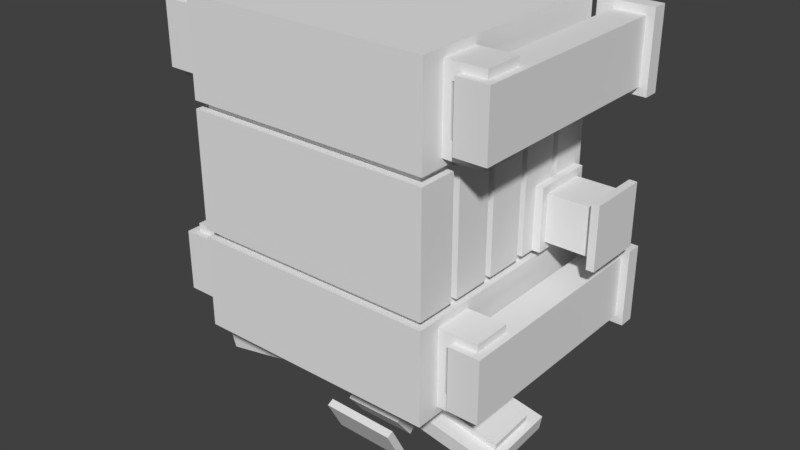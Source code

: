 # Source: Mekanism_Model_Import.blend  (saved by Blender 2.78.0; exported with 4.5.12 LTS)
import bpy
from mathutils import Matrix  # noqa: F401  (used for matrix-valued properties, if any)

bpy.ops.wm.read_factory_settings(use_empty=True)
scene = bpy.context.scene
scene.name = 'Scene'

# ---- collections
col_collection_1 = bpy.data.collections.new('Collection 1'); scene.collection.children.link(col_collection_1)

# ---- world
world_world = bpy.data.worlds.new('World'); scene.world = world_world
world_world.color = (0.05088, 0.05088, 0.05088)
world_world.use_sun_shadow = False
world_world.sun_shadow_jitter_overblur = 0.0
world_world.cycles.sampling_method = 'MANUAL'

# ---- meshes
me_monitor3_005 = bpy.data.meshes.new('monitor3.005')
me_monitor3_005.from_pydata([(22.0, -2.0, -5.0), (22.0, 8.0, -5.0), (8.0, 8.0, -5.0), (8.0, -2.0, -3.0), (22.0, -2.0, -3.0), (22.0, 8.0, -3.0), (8.0, 8.0, -3.0), (8.0, -2.0, -5.0)], [], [(4, 0, 1, 5), (7, 3, 6, 2), (4, 3, 7, 0), (1, 2, 6, 5), (0, 7, 2, 1), (3, 4, 5, 6)])
_uv = me_monitor3_005.uv_layers.new(name='UVMap')
_uv.uv.foreach_set('vector', [0.4141, 0.8281, 0.4062, 0.8281, 0.4062, 0.75, 0.4141, 0.75, 0.3516, 0.8281, 0.3438, 0.8281, 0.3438, 0.75, 0.3516, 0.75, 0.4062, 0.8438, 0.3516, 0.8438, 0.3516, 0.8281, 0.4062, 0.8281, 0.4609, 0.8281, 0.4062, 0.8281, 0.4062, 0.8438, 0.4609, 0.8438, 0.4062, 0.8281, 0.3516, 0.8281, 0.3516, 0.75, 0.4062, 0.75, 0.4688, 0.8281, 0.4141, 0.8281, 0.4141, 0.75, 0.4688, 0.75])
me_monitor3_005.use_remesh_preserve_volume = False
me_monitor3_005.use_remesh_preserve_attributes = False
me_monitor3_005.use_mirror_vertex_groups = False
me_monitor3_005.update()
me_monitor2_005 = bpy.data.meshes.new('monitor2.005')
me_monitor2_005.from_pydata([(7.0, -2.0, -5.0), (7.0, 8.0, -5.0), (-7.0, 8.0, -5.0), (-7.0, -2.0, -3.0), (7.0, -2.0, -3.0), (7.0, 8.0, -3.0), (-7.0, 8.0, -3.0), (-7.0, -2.0, -5.0)], [], [(4, 0, 1, 5), (7, 3, 6, 2), (4, 3, 7, 0), (1, 2, 6, 5), (0, 7, 2, 1), (3, 4, 5, 6)])
_uv = me_monitor2_005.uv_layers.new(name='UVMap')
_uv.uv.foreach_set('vector', [0.4141, 0.8281, 0.4062, 0.8281, 0.4062, 0.75, 0.4141, 0.75, 0.3516, 0.8281, 0.3438, 0.8281, 0.3438, 0.75, 0.3516, 0.75, 0.4062, 0.8438, 0.3516, 0.8438, 0.3516, 0.8281, 0.4062, 0.8281, 0.4609, 0.8281, 0.4062, 0.8281, 0.4062, 0.8438, 0.4609, 0.8438, 0.4062, 0.8281, 0.3516, 0.8281, 0.3516, 0.75, 0.4062, 0.75, 0.4688, 0.8281, 0.4141, 0.8281, 0.4141, 0.75, 0.4688, 0.75])
me_monitor2_005.use_remesh_preserve_volume = False
me_monitor2_005.use_remesh_preserve_attributes = False
me_monitor2_005.use_mirror_vertex_groups = False
me_monitor2_005.update()
me_monitor1_005 = bpy.data.meshes.new('monitor1.005')
me_monitor1_005.from_pydata([(-8.0, -2.0, -5.0), (-8.0, 8.0, -5.0), (-22.0, 8.0, -5.0), (-22.0, -2.0, -3.0), (-8.0, -2.0, -3.0), (-8.0, 8.0, -3.0), (-22.0, 8.0, -3.0), (-22.0, -2.0, -5.0)], [], [(4, 0, 1, 5), (7, 3, 6, 2), (4, 3, 7, 0), (1, 2, 6, 5), (0, 7, 2, 1), (3, 4, 5, 6)])
_uv = me_monitor1_005.uv_layers.new(name='UVMap')
_uv.uv.foreach_set('vector', [0.4141, 0.8281, 0.4062, 0.8281, 0.4062, 0.75, 0.4141, 0.75, 0.3516, 0.8281, 0.3438, 0.8281, 0.3438, 0.75, 0.3516, 0.75, 0.4062, 0.8438, 0.3516, 0.8438, 0.3516, 0.8281, 0.4062, 0.8281, 0.4609, 0.8281, 0.4062, 0.8281, 0.4062, 0.8438, 0.4609, 0.8438, 0.4062, 0.8281, 0.3516, 0.8281, 0.3516, 0.75, 0.4062, 0.75, 0.4688, 0.8281, 0.4141, 0.8281, 0.4141, 0.75, 0.4688, 0.75])
me_monitor1_005.use_remesh_preserve_volume = False
me_monitor1_005.use_remesh_preserve_attributes = False
me_monitor1_005.use_mirror_vertex_groups = False
me_monitor1_005.update()
me_frame2d = bpy.data.meshes.new('frame2d')
me_frame2d.from_pydata([(16.0, 10.0, 12.0), (16.0, 15.0, 12.0), (-16.0, 15.0, 12.0), (-16.0, 10.0, 27.0), (16.0, 10.0, 27.0), (16.0, 15.0, 27.0), (-16.0, 15.0, 27.0), (-16.0, 10.0, 12.0)], [], [(4, 0, 1, 5), (7, 3, 6, 2), (4, 3, 7, 0), (1, 2, 6, 5), (0, 7, 2, 1), (3, 4, 5, 6)])
_uv = me_frame2d.uv_layers.new(name='UVMap')
_uv.uv.foreach_set('vector', [0.5859, 0.3359, 0.5273, 0.3359, 0.5273, 0.2969, 0.5859, 0.2969, 0.4023, 0.3359, 0.3438, 0.3359, 0.3438, 0.2969, 0.4023, 0.2969, 0.5273, 0.4531, 0.4023, 0.4531, 0.4023, 0.3359, 0.5273, 0.3359, 0.6523, 0.3359, 0.5273, 0.3359, 0.5273, 0.4531, 0.6523, 0.4531, 0.5273, 0.3359, 0.4023, 0.3359, 0.4023, 0.2969, 0.5273, 0.2969, 0.7109, 0.3359, 0.5859, 0.3359, 0.5859, 0.2969, 0.7109, 0.2969])
me_frame2d.use_remesh_preserve_volume = False
me_frame2d.use_remesh_preserve_attributes = False
me_frame2d.use_mirror_vertex_groups = False
me_frame2d.update()
me_frame2c = bpy.data.meshes.new('frame2c')
me_frame2c.from_pydata([(16.0, 4.0, 12.0), (16.0, 9.0, 12.0), (-16.0, 9.0, 12.0), (-16.0, 4.0, 27.0), (16.0, 4.0, 27.0), (16.0, 9.0, 27.0), (-16.0, 9.0, 27.0), (-16.0, 4.0, 12.0)], [], [(4, 0, 1, 5), (7, 3, 6, 2), (4, 3, 7, 0), (1, 2, 6, 5), (0, 7, 2, 1), (3, 4, 5, 6)])
_uv = me_frame2c.uv_layers.new(name='UVMap')
_uv.uv.foreach_set('vector', [0.7344, 0.4922, 0.6758, 0.4922, 0.6758, 0.4531, 0.7344, 0.4531, 0.5508, 0.4922, 0.4922, 0.4922, 0.4922, 0.4531, 0.5508, 0.4531, 0.6758, 0.6094, 0.5508, 0.6094, 0.5508, 0.4922, 0.6758, 0.4922, 0.8008, 0.4922, 0.6758, 0.4922, 0.6758, 0.6094, 0.8008, 0.6094, 0.6758, 0.4922, 0.5508, 0.4922, 0.5508, 0.4531, 0.6758, 0.4531, 0.8594, 0.4922, 0.7344, 0.4922, 0.7344, 0.4531, 0.8594, 0.4531])
me_frame2c.use_remesh_preserve_volume = False
me_frame2c.use_remesh_preserve_attributes = False
me_frame2c.use_mirror_vertex_groups = False
me_frame2c.update()
me_frame2b = bpy.data.meshes.new('frame2b')
me_frame2b.from_pydata([(16.0, -2.0, 12.0), (16.0, 3.0, 12.0), (-16.0, 3.0, 12.0), (-16.0, -2.0, 27.0), (16.0, -2.0, 27.0), (16.0, 3.0, 27.0), (-16.0, 3.0, 27.0), (-16.0, -2.0, 12.0)], [], [(4, 0, 1, 5), (7, 3, 6, 2), (4, 3, 7, 0), (1, 2, 6, 5), (0, 7, 2, 1), (3, 4, 5, 6)])
_uv = me_frame2b.uv_layers.new(name='UVMap')
_uv.uv.foreach_set('vector', [0.7344, 0.4922, 0.6758, 0.4922, 0.6758, 0.4531, 0.7344, 0.4531, 0.5508, 0.4922, 0.4922, 0.4922, 0.4922, 0.4531, 0.5508, 0.4531, 0.6758, 0.6094, 0.5508, 0.6094, 0.5508, 0.4922, 0.6758, 0.4922, 0.8008, 0.4922, 0.6758, 0.4922, 0.6758, 0.6094, 0.8008, 0.6094, 0.6758, 0.4922, 0.5508, 0.4922, 0.5508, 0.4531, 0.6758, 0.4531, 0.8594, 0.4922, 0.7344, 0.4922, 0.7344, 0.4531, 0.8594, 0.4531])
me_frame2b.use_remesh_preserve_volume = False
me_frame2b.use_remesh_preserve_attributes = False
me_frame2b.use_mirror_vertex_groups = False
me_frame2b.update()
me_frame2a = bpy.data.meshes.new('frame2a')
me_frame2a.from_pydata([(16.0, -8.0, 12.0), (16.0, -3.0, 12.0), (-16.0, -3.0, 12.0), (-16.0, -8.0, 27.0), (16.0, -8.0, 27.0), (16.0, -3.0, 27.0), (-16.0, -3.0, 27.0), (-16.0, -8.0, 12.0)], [], [(4, 0, 1, 5), (7, 3, 6, 2), (4, 3, 7, 0), (1, 2, 6, 5), (0, 7, 2, 1), (3, 4, 5, 6)])
_uv = me_frame2a.uv_layers.new(name='UVMap')
_uv.uv.foreach_set('vector', [0.5859, 0.8828, 0.5273, 0.8828, 0.5273, 0.8438, 0.5859, 0.8438, 0.4023, 0.8828, 0.3438, 0.8828, 0.3438, 0.8438, 0.4023, 0.8438, 0.5273, 1.0, 0.4023, 1.0, 0.4023, 0.8828, 0.5273, 0.8828, 0.6523, 0.8828, 0.5273, 0.8828, 0.5273, 1.0, 0.6523, 1.0, 0.5273, 0.8828, 0.4023, 0.8828, 0.4023, 0.8438, 0.5273, 0.8438, 0.7109, 0.8828, 0.5859, 0.8828, 0.5859, 0.8438, 0.7109, 0.8438])
me_frame2a.use_remesh_preserve_volume = False
me_frame2a.use_remesh_preserve_attributes = False
me_frame2a.use_mirror_vertex_groups = False
me_frame2a.update()
me_powerconnector3b_005 = bpy.data.meshes.new('powerConnector3b.005')
me_powerconnector3b_005.from_pydata([(-16.0, 12.0, 12.0), (-16.0, 20.0, 12.0), (-17.0, 20.0, 12.0), (-17.0, 12.0, 20.0), (-16.0, 12.0, 20.0), (-16.0, 20.0, 20.0), (-17.0, 20.0, 20.0), (-17.0, 12.0, 12.0)], [], [(4, 0, 1, 5), (7, 3, 6, 2), (4, 3, 7, 0), (1, 2, 6, 5), (0, 7, 2, 1), (3, 4, 5, 6)])
_uv = me_powerconnector3b_005.uv_layers.new(name='UVMap')
_uv.uv.foreach_set('vector', [0.1602, 0.1172, 0.1289, 0.1172, 0.1289, 0.05469, 0.1602, 0.05469, 0.125, 0.1172, 0.09375, 0.1172, 0.09375, 0.05469, 0.125, 0.05469, 0.1289, 0.1797, 0.125, 0.1797, 0.125, 0.1172, 0.1289, 0.1172, 0.1328, 0.1172, 0.1289, 0.1172, 0.1289, 0.1797, 0.1328, 0.1797, 0.1289, 0.1172, 0.125, 0.1172, 0.125, 0.05469, 0.1289, 0.05469, 0.1641, 0.1172, 0.1602, 0.1172, 0.1602, 0.05469, 0.1641, 0.05469])
me_powerconnector3b_005.use_remesh_preserve_volume = False
me_powerconnector3b_005.use_remesh_preserve_attributes = False
me_powerconnector3b_005.use_mirror_vertex_groups = False
me_powerconnector3b_005.update()
me_powercpnnector3a_005 = bpy.data.meshes.new('powerCpnnector3a.005')
me_powercpnnector3a_005.from_pydata([(-23.0, 12.0, 12.0), (-23.0, 20.0, 12.0), (-24.0, 20.0, 12.0), (-24.0, 12.0, 20.0), (-23.0, 12.0, 20.0), (-23.0, 20.0, 20.0), (-24.0, 20.0, 20.0), (-24.0, 12.0, 12.0)], [], [(4, 0, 1, 5), (7, 3, 6, 2), (4, 3, 7, 0), (1, 2, 6, 5), (0, 7, 2, 1), (3, 4, 5, 6)])
_uv = me_powercpnnector3a_005.uv_layers.new(name='UVMap')
_uv.uv.foreach_set('vector', [0.1602, 0.1172, 0.1289, 0.1172, 0.1289, 0.05469, 0.1602, 0.05469, 0.125, 0.1172, 0.09375, 0.1172, 0.09375, 0.05469, 0.125, 0.05469, 0.1289, 0.1797, 0.125, 0.1797, 0.125, 0.1172, 0.1289, 0.1172, 0.1328, 0.1172, 0.1289, 0.1172, 0.1289, 0.1797, 0.1328, 0.1797, 0.1289, 0.1172, 0.125, 0.1172, 0.125, 0.05469, 0.1289, 0.05469, 0.1641, 0.1172, 0.1602, 0.1172, 0.1602, 0.05469, 0.1641, 0.05469])
me_powercpnnector3a_005.use_remesh_preserve_volume = False
me_powercpnnector3a_005.use_remesh_preserve_attributes = False
me_powercpnnector3a_005.use_mirror_vertex_groups = False
me_powercpnnector3a_005.update()
me_powerconnector2b_005 = bpy.data.meshes.new('powerConnector2b.005')
me_powerconnector2b_005.from_pydata([(17.0, 12.0, 12.0), (17.0, 20.0, 12.0), (16.0, 20.0, 12.0), (16.0, 12.0, 20.0), (17.0, 12.0, 20.0), (17.0, 20.0, 20.0), (16.0, 20.0, 20.0), (16.0, 12.0, 12.0)], [], [(4, 0, 1, 5), (7, 3, 6, 2), (4, 3, 7, 0), (1, 2, 6, 5), (0, 7, 2, 1), (3, 4, 5, 6)])
_uv = me_powerconnector2b_005.uv_layers.new(name='UVMap')
_uv.uv.foreach_set('vector', [0.1602, 0.1172, 0.1289, 0.1172, 0.1289, 0.05469, 0.1602, 0.05469, 0.125, 0.1172, 0.09375, 0.1172, 0.09375, 0.05469, 0.125, 0.05469, 0.1289, 0.1797, 0.125, 0.1797, 0.125, 0.1172, 0.1289, 0.1172, 0.1328, 0.1172, 0.1289, 0.1172, 0.1289, 0.1797, 0.1328, 0.1797, 0.1289, 0.1172, 0.125, 0.1172, 0.125, 0.05469, 0.1289, 0.05469, 0.1641, 0.1172, 0.1602, 0.1172, 0.1602, 0.05469, 0.1641, 0.05469])
me_powerconnector2b_005.use_remesh_preserve_volume = False
me_powerconnector2b_005.use_remesh_preserve_attributes = False
me_powerconnector2b_005.use_mirror_vertex_groups = False
me_powerconnector2b_005.update()
me_powerconnector2a_005 = bpy.data.meshes.new('powerConnector2a.005')
me_powerconnector2a_005.from_pydata([(24.0, 12.0, 12.0), (24.0, 20.0, 12.0), (23.0, 20.0, 12.0), (23.0, 12.0, 20.0), (24.0, 12.0, 20.0), (24.0, 20.0, 20.0), (23.0, 20.0, 20.0), (23.0, 12.0, 12.0)], [], [(4, 0, 1, 5), (7, 3, 6, 2), (4, 3, 7, 0), (1, 2, 6, 5), (0, 7, 2, 1), (3, 4, 5, 6)])
_uv = me_powerconnector2a_005.uv_layers.new(name='UVMap')
_uv.uv.foreach_set('vector', [0.1602, 0.1172, 0.1289, 0.1172, 0.1289, 0.05469, 0.1602, 0.05469, 0.125, 0.1172, 0.09375, 0.1172, 0.09375, 0.05469, 0.125, 0.05469, 0.1289, 0.1797, 0.125, 0.1797, 0.125, 0.1172, 0.1289, 0.1172, 0.1328, 0.1172, 0.1289, 0.1172, 0.1289, 0.1797, 0.1328, 0.1797, 0.1289, 0.1172, 0.125, 0.1172, 0.125, 0.05469, 0.1289, 0.05469, 0.1641, 0.1172, 0.1602, 0.1172, 0.1602, 0.05469, 0.1641, 0.05469])
me_powerconnector2a_005.use_remesh_preserve_volume = False
me_powerconnector2a_005.use_remesh_preserve_attributes = False
me_powerconnector2a_005.use_mirror_vertex_groups = False
me_powerconnector2a_005.update()
me_powerconnector1_005 = bpy.data.meshes.new('powerConnector1.005')
me_powerconnector1_005.from_pydata([(4.0, 23.0, 12.0), (4.0, 24.0, 12.0), (-4.0, 24.0, 12.0), (-4.0, 23.0, 20.0), (4.0, 23.0, 20.0), (4.0, 24.0, 20.0), (-4.0, 24.0, 20.0), (-4.0, 23.0, 12.0)], [], [(4, 0, 1, 5), (7, 3, 6, 2), (4, 3, 7, 0), (1, 2, 6, 5), (0, 7, 2, 1), (3, 4, 5, 6)])
_uv = me_powerconnector1_005.uv_layers.new(name='UVMap')
_uv.uv.foreach_set('vector', [0.4609, 0.4609, 0.4297, 0.4609, 0.4297, 0.4531, 0.4609, 0.4531, 0.3984, 0.4609, 0.3672, 0.4609, 0.3672, 0.4531, 0.3984, 0.4531, 0.4297, 0.5234, 0.3984, 0.5234, 0.3984, 0.4609, 0.4297, 0.4609, 0.4609, 0.4609, 0.4297, 0.4609, 0.4297, 0.5234, 0.4609, 0.5234, 0.4297, 0.4609, 0.3984, 0.4609, 0.3984, 0.4531, 0.4297, 0.4531, 0.4922, 0.4609, 0.4609, 0.4609, 0.4609, 0.4531, 0.4922, 0.4531])
me_powerconnector1_005.use_remesh_preserve_volume = False
me_powerconnector1_005.use_remesh_preserve_attributes = False
me_powerconnector1_005.use_mirror_vertex_groups = False
me_powerconnector1_005.update()
me_powercable3_005 = bpy.data.meshes.new('powerCable3.005')
me_powercable3_005.from_pydata([(-14.0, 13.0, 13.0), (-14.0, 19.0, 13.0), (-23.0, 19.0, 13.0), (-23.0, 13.0, 19.0), (-14.0, 13.0, 19.0), (-14.0, 19.0, 19.0), (-23.0, 19.0, 19.0), (-23.0, 13.0, 13.0)], [], [(4, 0, 1, 5), (7, 3, 6, 2), (4, 3, 7, 0), (1, 2, 6, 5), (0, 7, 2, 1), (3, 4, 5, 6)])
_uv = me_powercable3_005.uv_layers.new(name='UVMap')
_uv.uv.foreach_set('vector', [0.2461, 0.1016, 0.2227, 0.1016, 0.2227, 0.05469, 0.2461, 0.05469, 0.1875, 0.1016, 0.1641, 0.1016, 0.1641, 0.05469, 0.1875, 0.05469, 0.2227, 0.1484, 0.1875, 0.1484, 0.1875, 0.1016, 0.2227, 0.1016, 0.2578, 0.1016, 0.2227, 0.1016, 0.2227, 0.1484, 0.2578, 0.1484, 0.2227, 0.1016, 0.1875, 0.1016, 0.1875, 0.05469, 0.2227, 0.05469, 0.2812, 0.1016, 0.2461, 0.1016, 0.2461, 0.05469, 0.2812, 0.05469])
me_powercable3_005.use_remesh_preserve_volume = False
me_powercable3_005.use_remesh_preserve_attributes = False
me_powercable3_005.use_mirror_vertex_groups = False
me_powercable3_005.update()
me_powercable2_005 = bpy.data.meshes.new('powerCable2.005')
me_powercable2_005.from_pydata([(23.0, 13.0, 13.0), (23.0, 19.0, 13.0), (14.0, 19.0, 13.0), (14.0, 13.0, 19.0), (23.0, 13.0, 19.0), (23.0, 19.0, 19.0), (14.0, 19.0, 19.0), (14.0, 13.0, 13.0)], [], [(4, 0, 1, 5), (7, 3, 6, 2), (4, 3, 7, 0), (1, 2, 6, 5), (0, 7, 2, 1), (3, 4, 5, 6)])
_uv = me_powercable2_005.uv_layers.new(name='UVMap')
_uv.uv.foreach_set('vector', [0.2461, 0.1016, 0.2227, 0.1016, 0.2227, 0.05469, 0.2461, 0.05469, 0.1875, 0.1016, 0.1641, 0.1016, 0.1641, 0.05469, 0.1875, 0.05469, 0.2227, 0.1484, 0.1875, 0.1484, 0.1875, 0.1016, 0.2227, 0.1016, 0.2578, 0.1016, 0.2227, 0.1016, 0.2227, 0.1484, 0.2578, 0.1484, 0.2227, 0.1016, 0.1875, 0.1016, 0.1875, 0.05469, 0.2227, 0.05469, 0.2812, 0.1016, 0.2461, 0.1016, 0.2461, 0.05469, 0.2812, 0.05469])
me_powercable2_005.use_remesh_preserve_volume = False
me_powercable2_005.use_remesh_preserve_attributes = False
me_powercable2_005.use_mirror_vertex_groups = False
me_powercable2_005.update()
me_powercable1b_005 = bpy.data.meshes.new('powerCable1b.005')
me_powercable1b_005.from_pydata([(3.0, 20.0, 13.0), (3.0, 23.0, 13.0), (-3.0, 23.0, 13.0), (-3.0, 20.0, 19.0), (3.0, 20.0, 19.0), (3.0, 23.0, 19.0), (-3.0, 23.0, 19.0), (-3.0, 20.0, 13.0)], [], [(4, 0, 1, 5), (7, 3, 6, 2), (4, 3, 7, 0), (1, 2, 6, 5), (0, 7, 2, 1), (3, 4, 5, 6)])
_uv = me_powercable1b_005.uv_layers.new(name='UVMap')
_uv.uv.foreach_set('vector', [0.4375, 0.5469, 0.4141, 0.5469, 0.4141, 0.5234, 0.4375, 0.5234, 0.3906, 0.5469, 0.3672, 0.5469, 0.3672, 0.5234, 0.3906, 0.5234, 0.4141, 0.5938, 0.3906, 0.5938, 0.3906, 0.5469, 0.4141, 0.5469, 0.4375, 0.5469, 0.4141, 0.5469, 0.4141, 0.5938, 0.4375, 0.5938, 0.4141, 0.5469, 0.3906, 0.5469, 0.3906, 0.5234, 0.4141, 0.5234, 0.4609, 0.5469, 0.4375, 0.5469, 0.4375, 0.5234, 0.4609, 0.5234])
me_powercable1b_005.use_remesh_preserve_volume = False
me_powercable1b_005.use_remesh_preserve_attributes = False
me_powercable1b_005.use_mirror_vertex_groups = False
me_powercable1b_005.update()
me_powercable1a_005 = bpy.data.meshes.new('powerCable1a.005')
me_powercable1a_005.from_pydata([(3.0, 20.0, 2.0), (3.0, 22.0, 2.0), (-3.0, 22.0, 2.0), (-3.0, 20.0, 13.0), (3.0, 20.0, 13.0), (3.0, 22.0, 13.0), (-3.0, 22.0, 13.0), (-3.0, 20.0, 2.0)], [], [(4, 0, 1, 5), (7, 3, 6, 2), (4, 3, 7, 0), (1, 2, 6, 5), (0, 7, 2, 1), (3, 4, 5, 6)])
_uv = me_powercable1a_005.uv_layers.new(name='UVMap')
_uv.uv.foreach_set('vector', [0.4531, 0.6094, 0.4102, 0.6094, 0.4102, 0.5938, 0.4531, 0.5938, 0.3867, 0.6094, 0.3438, 0.6094, 0.3438, 0.5938, 0.3867, 0.5938, 0.4102, 0.6953, 0.3867, 0.6953, 0.3867, 0.6094, 0.4102, 0.6094, 0.4336, 0.6094, 0.4102, 0.6094, 0.4102, 0.6953, 0.4336, 0.6953, 0.4102, 0.6094, 0.3867, 0.6094, 0.3867, 0.5938, 0.4102, 0.5938, 0.4766, 0.6094, 0.4531, 0.6094, 0.4531, 0.5938, 0.4766, 0.5938])
me_powercable1a_005.use_remesh_preserve_volume = False
me_powercable1a_005.use_remesh_preserve_attributes = False
me_powercable1a_005.use_mirror_vertex_groups = False
me_powercable1a_005.update()
me_core = bpy.data.meshes.new('core')
me_core.from_pydata([(15.0, -7.0, 11.0), (15.0, 20.0, 11.0), (-15.0, 20.0, 11.0), (-15.0, -7.0, 28.0), (15.0, -7.0, 28.0), (15.0, 20.0, 28.0), (-15.0, 20.0, 28.0), (-15.0, -7.0, 11.0)], [], [(4, 0, 1, 5), (7, 3, 6, 2), (4, 3, 7, 0), (1, 2, 6, 5), (0, 7, 2, 1), (3, 4, 5, 6)])
_uv = me_core.uv_layers.new(name='UVMap')
_uv.uv.foreach_set('vector', [0.25, 0.5469, 0.1836, 0.5469, 0.1836, 0.3359, 0.25, 0.3359, 0.06641, 0.5469, 0.0, 0.5469, 0.0, 0.3359, 0.06641, 0.3359, 0.1836, 0.6797, 0.06641, 0.6797, 0.06641, 0.5469, 0.1836, 0.5469, 0.3008, 0.5469, 0.1836, 0.5469, 0.1836, 0.6797, 0.3008, 0.6797, 0.1836, 0.5469, 0.06641, 0.5469, 0.06641, 0.3359, 0.1836, 0.3359, 0.3672, 0.5469, 0.25, 0.5469, 0.25, 0.3359, 0.3672, 0.3359])
me_core.use_remesh_preserve_volume = False
me_core.use_remesh_preserve_attributes = False
me_core.use_mirror_vertex_groups = False
me_core.update()
me_foot4 = bpy.data.meshes.new('foot4')
me_foot4.from_pydata([(23.0, 22.0, 0.0), (23.0, 24.0, 0.0), (16.0, 24.0, 0.0), (16.0, 22.0, 10.0), (23.0, 22.0, 10.0), (23.0, 24.0, 10.0), (16.0, 24.0, 10.0), (16.0, 22.0, 0.0)], [], [(4, 0, 1, 5), (7, 3, 6, 2), (4, 3, 7, 0), (1, 2, 6, 5), (0, 7, 2, 1), (3, 4, 5, 6)])
_uv = me_foot4.uv_layers.new(name='UVMap')
_uv.uv.foreach_set('vector', [0.2773, 0.2578, 0.2383, 0.2578, 0.2383, 0.2422, 0.2773, 0.2422, 0.2109, 0.2578, 0.1719, 0.2578, 0.1719, 0.2422, 0.2109, 0.2422, 0.2383, 0.3359, 0.2109, 0.3359, 0.2109, 0.2578, 0.2383, 0.2578, 0.2656, 0.2578, 0.2383, 0.2578, 0.2383, 0.3359, 0.2656, 0.3359, 0.2383, 0.2578, 0.2109, 0.2578, 0.2109, 0.2422, 0.2383, 0.2422, 0.3047, 0.2578, 0.2773, 0.2578, 0.2773, 0.2422, 0.3047, 0.2422])
me_foot4.use_remesh_preserve_volume = False
me_foot4.use_remesh_preserve_attributes = False
me_foot4.use_mirror_vertex_groups = False
me_foot4.update()
me_foot3 = bpy.data.meshes.new('foot3')
me_foot3.from_pydata([(23.0, 22.0, 29.0), (23.0, 24.0, 29.0), (16.0, 24.0, 29.0), (16.0, 22.0, 39.0), (23.0, 22.0, 39.0), (23.0, 24.0, 39.0), (16.0, 24.0, 39.0), (16.0, 22.0, 29.0)], [], [(4, 0, 1, 5), (7, 3, 6, 2), (4, 3, 7, 0), (1, 2, 6, 5), (0, 7, 2, 1), (3, 4, 5, 6)])
_uv = me_foot3.uv_layers.new(name='UVMap')
_uv.uv.foreach_set('vector', [0.2773, 0.2578, 0.2383, 0.2578, 0.2383, 0.2422, 0.2773, 0.2422, 0.2109, 0.2578, 0.1719, 0.2578, 0.1719, 0.2422, 0.2109, 0.2422, 0.2383, 0.3359, 0.2109, 0.3359, 0.2109, 0.2578, 0.2383, 0.2578, 0.2656, 0.2578, 0.2383, 0.2578, 0.2383, 0.3359, 0.2656, 0.3359, 0.2383, 0.2578, 0.2109, 0.2578, 0.2109, 0.2422, 0.2383, 0.2422, 0.3047, 0.2578, 0.2773, 0.2578, 0.2773, 0.2422, 0.3047, 0.2422])
me_foot3.use_remesh_preserve_volume = False
me_foot3.use_remesh_preserve_attributes = False
me_foot3.use_mirror_vertex_groups = False
me_foot3.update()
me_foot2 = bpy.data.meshes.new('foot2')
me_foot2.from_pydata([(-16.0, 22.0, 29.0), (-16.0, 24.0, 29.0), (-23.0, 24.0, 29.0), (-23.0, 22.0, 39.0), (-16.0, 22.0, 39.0), (-16.0, 24.0, 39.0), (-23.0, 24.0, 39.0), (-23.0, 22.0, 29.0)], [], [(4, 0, 1, 5), (7, 3, 6, 2), (4, 3, 7, 0), (1, 2, 6, 5), (0, 7, 2, 1), (3, 4, 5, 6)])
_uv = me_foot2.uv_layers.new(name='UVMap')
_uv.uv.foreach_set('vector', [0.2773, 0.2578, 0.2383, 0.2578, 0.2383, 0.2422, 0.2773, 0.2422, 0.2109, 0.2578, 0.1719, 0.2578, 0.1719, 0.2422, 0.2109, 0.2422, 0.2383, 0.3359, 0.2109, 0.3359, 0.2109, 0.2578, 0.2383, 0.2578, 0.2656, 0.2578, 0.2383, 0.2578, 0.2383, 0.3359, 0.2656, 0.3359, 0.2383, 0.2578, 0.2109, 0.2578, 0.2109, 0.2422, 0.2383, 0.2422, 0.3047, 0.2578, 0.2773, 0.2578, 0.2773, 0.2422, 0.3047, 0.2422])
me_foot2.use_remesh_preserve_volume = False
me_foot2.use_remesh_preserve_attributes = False
me_foot2.use_mirror_vertex_groups = False
me_foot2.update()
me_foot1 = bpy.data.meshes.new('foot1')
me_foot1.from_pydata([(-16.0, 22.0, 0.0), (-16.0, 24.0, 0.0), (-23.0, 24.0, 0.0), (-23.0, 22.0, 10.0), (-16.0, 22.0, 10.0), (-16.0, 24.0, 10.0), (-23.0, 24.0, 10.0), (-23.0, 22.0, 0.0)], [], [(4, 0, 1, 5), (7, 3, 6, 2), (4, 3, 7, 0), (1, 2, 6, 5), (0, 7, 2, 1), (3, 4, 5, 6)])
_uv = me_foot1.uv_layers.new(name='UVMap')
_uv.uv.foreach_set('vector', [0.2773, 0.2578, 0.2383, 0.2578, 0.2383, 0.2422, 0.2773, 0.2422, 0.2109, 0.2578, 0.1719, 0.2578, 0.1719, 0.2422, 0.2109, 0.2422, 0.2383, 0.3359, 0.2109, 0.3359, 0.2109, 0.2578, 0.2383, 0.2578, 0.2656, 0.2578, 0.2383, 0.2578, 0.2383, 0.3359, 0.2656, 0.3359, 0.2383, 0.2578, 0.2109, 0.2578, 0.2109, 0.2422, 0.2383, 0.2422, 0.3047, 0.2578, 0.2773, 0.2578, 0.2773, 0.2422, 0.3047, 0.2422])
me_foot1.use_remesh_preserve_volume = False
me_foot1.use_remesh_preserve_attributes = False
me_foot1.use_mirror_vertex_groups = False
me_foot1.update()
me_supportbeam4_005 = bpy.data.meshes.new('supportBeam4.005')
me_supportbeam4_005.from_pydata([(22.0, -6.0, 30.0), (22.0, 22.0, 30.0), (18.0, 22.0, 30.0), (18.0, -6.0, 38.0), (22.0, -6.0, 38.0), (22.0, 22.0, 38.0), (18.0, 22.0, 38.0), (18.0, -6.0, 30.0)], [], [(4, 0, 1, 5), (7, 3, 6, 2), (4, 3, 7, 0), (1, 2, 6, 5), (0, 7, 2, 1), (3, 4, 5, 6)])
_uv = me_supportbeam4_005.uv_layers.new(name='UVMap')
_uv.uv.foreach_set('vector', [0.07812, 0.2734, 0.04688, 0.2734, 0.04688, 0.05469, 0.07812, 0.05469, 0.03125, 0.2734, 0.0, 0.2734, 0.0, 0.05469, 0.03125, 0.05469, 0.04688, 0.3359, 0.03125, 0.3359, 0.03125, 0.2734, 0.04688, 0.2734, 0.0625, 0.2734, 0.04688, 0.2734, 0.04688, 0.3359, 0.0625, 0.3359, 0.04688, 0.2734, 0.03125, 0.2734, 0.03125, 0.05469, 0.04688, 0.05469, 0.09375, 0.2734, 0.07812, 0.2734, 0.07812, 0.05469, 0.09375, 0.05469])
me_supportbeam4_005.use_remesh_preserve_volume = False
me_supportbeam4_005.use_remesh_preserve_attributes = False
me_supportbeam4_005.use_mirror_vertex_groups = False
me_supportbeam4_005.update()
me_supportbeam3_005 = bpy.data.meshes.new('supportBeam3.005')
me_supportbeam3_005.from_pydata([(22.0, -6.0, 1.0), (22.0, 22.0, 1.0), (18.0, 22.0, 1.0), (18.0, -6.0, 9.0), (22.0, -6.0, 9.0), (22.0, 22.0, 9.0), (18.0, 22.0, 9.0), (18.0, -6.0, 1.0)], [], [(4, 0, 1, 5), (7, 3, 6, 2), (4, 3, 7, 0), (1, 2, 6, 5), (0, 7, 2, 1), (3, 4, 5, 6)])
_uv = me_supportbeam3_005.uv_layers.new(name='UVMap')
_uv.uv.foreach_set('vector', [0.07812, 0.2734, 0.04688, 0.2734, 0.04688, 0.05469, 0.07812, 0.05469, 0.03125, 0.2734, 0.0, 0.2734, 0.0, 0.05469, 0.03125, 0.05469, 0.04688, 0.3359, 0.03125, 0.3359, 0.03125, 0.2734, 0.04688, 0.2734, 0.0625, 0.2734, 0.04688, 0.2734, 0.04688, 0.3359, 0.0625, 0.3359, 0.04688, 0.2734, 0.03125, 0.2734, 0.03125, 0.05469, 0.04688, 0.05469, 0.09375, 0.2734, 0.07812, 0.2734, 0.07812, 0.05469, 0.09375, 0.05469])
me_supportbeam3_005.use_remesh_preserve_volume = False
me_supportbeam3_005.use_remesh_preserve_attributes = False
me_supportbeam3_005.use_mirror_vertex_groups = False
me_supportbeam3_005.update()
me_supportbeam2_005 = bpy.data.meshes.new('supportBeam2.005')
me_supportbeam2_005.from_pydata([(-18.0, -6.0, 30.0), (-18.0, 22.0, 30.0), (-22.0, 22.0, 30.0), (-22.0, -6.0, 38.0), (-18.0, -6.0, 38.0), (-18.0, 22.0, 38.0), (-22.0, 22.0, 38.0), (-22.0, -6.0, 30.0)], [], [(4, 0, 1, 5), (7, 3, 6, 2), (4, 3, 7, 0), (1, 2, 6, 5), (0, 7, 2, 1), (3, 4, 5, 6)])
_uv = me_supportbeam2_005.uv_layers.new(name='UVMap')
_uv.uv.foreach_set('vector', [0.07812, 0.2734, 0.04688, 0.2734, 0.04688, 0.05469, 0.07812, 0.05469, 0.03125, 0.2734, 0.0, 0.2734, 0.0, 0.05469, 0.03125, 0.05469, 0.04688, 0.3359, 0.03125, 0.3359, 0.03125, 0.2734, 0.04688, 0.2734, 0.0625, 0.2734, 0.04688, 0.2734, 0.04688, 0.3359, 0.0625, 0.3359, 0.04688, 0.2734, 0.03125, 0.2734, 0.03125, 0.05469, 0.04688, 0.05469, 0.09375, 0.2734, 0.07812, 0.2734, 0.07812, 0.05469, 0.09375, 0.05469])
me_supportbeam2_005.use_remesh_preserve_volume = False
me_supportbeam2_005.use_remesh_preserve_attributes = False
me_supportbeam2_005.use_mirror_vertex_groups = False
me_supportbeam2_005.update()
me_supportbeam1_005 = bpy.data.meshes.new('supportBeam1.005')
me_supportbeam1_005.from_pydata([(-18.0, -6.0, 1.0), (-18.0, 22.0, 1.0), (-22.0, 22.0, 1.0), (-22.0, -6.0, 9.0), (-18.0, -6.0, 9.0), (-18.0, 22.0, 9.0), (-22.0, 22.0, 9.0), (-22.0, -6.0, 1.0)], [], [(4, 0, 1, 5), (7, 3, 6, 2), (4, 3, 7, 0), (1, 2, 6, 5), (0, 7, 2, 1), (3, 4, 5, 6)])
_uv = me_supportbeam1_005.uv_layers.new(name='UVMap')
_uv.uv.foreach_set('vector', [0.07812, 0.2734, 0.04688, 0.2734, 0.04688, 0.05469, 0.07812, 0.05469, 0.03125, 0.2734, 0.0, 0.2734, 0.0, 0.05469, 0.03125, 0.05469, 0.04688, 0.3359, 0.03125, 0.3359, 0.03125, 0.2734, 0.04688, 0.2734, 0.0625, 0.2734, 0.04688, 0.2734, 0.04688, 0.3359, 0.0625, 0.3359, 0.04688, 0.2734, 0.03125, 0.2734, 0.03125, 0.05469, 0.04688, 0.05469, 0.09375, 0.2734, 0.07812, 0.2734, 0.07812, 0.05469, 0.09375, 0.05469])
me_supportbeam1_005.use_remesh_preserve_volume = False
me_supportbeam1_005.use_remesh_preserve_attributes = False
me_supportbeam1_005.use_mirror_vertex_groups = False
me_supportbeam1_005.update()
me_bracketplate4 = bpy.data.meshes.new('bracketPlate4')
me_bracketplate4.from_pydata([(17.0, -5.0, 31.0), (17.0, 0.0, 31.0), (16.0, 0.0, 31.0), (16.0, -5.0, 37.0), (17.0, -5.0, 37.0), (17.0, 0.0, 37.0), (16.0, 0.0, 37.0), (16.0, -5.0, 31.0)], [], [(4, 0, 1, 5), (7, 3, 6, 2), (4, 3, 7, 0), (1, 2, 6, 5), (0, 7, 2, 1), (3, 4, 5, 6)])
_uv = me_bracketplate4.uv_layers.new(name='UVMap')
_uv.uv.foreach_set('vector', [0.168, 0.2891, 0.1445, 0.2891, 0.1445, 0.25, 0.168, 0.25, 0.1406, 0.2891, 0.1172, 0.2891, 0.1172, 0.25, 0.1406, 0.25, 0.1445, 0.3359, 0.1406, 0.3359, 0.1406, 0.2891, 0.1445, 0.2891, 0.1484, 0.2891, 0.1445, 0.2891, 0.1445, 0.3359, 0.1484, 0.3359, 0.1445, 0.2891, 0.1406, 0.2891, 0.1406, 0.25, 0.1445, 0.25, 0.1719, 0.2891, 0.168, 0.2891, 0.168, 0.25, 0.1719, 0.25])
me_bracketplate4.use_remesh_preserve_volume = False
me_bracketplate4.use_remesh_preserve_attributes = False
me_bracketplate4.use_mirror_vertex_groups = False
me_bracketplate4.update()
me_bracketplate3 = bpy.data.meshes.new('bracketPlate3')
me_bracketplate3.from_pydata([(17.0, -5.0, 2.0), (17.0, 0.0, 2.0), (16.0, 0.0, 2.0), (16.0, -5.0, 8.0), (17.0, -5.0, 8.0), (17.0, 0.0, 8.0), (16.0, 0.0, 8.0), (16.0, -5.0, 2.0)], [], [(4, 0, 1, 5), (7, 3, 6, 2), (4, 3, 7, 0), (1, 2, 6, 5), (0, 7, 2, 1), (3, 4, 5, 6)])
_uv = me_bracketplate3.uv_layers.new(name='UVMap')
_uv.uv.foreach_set('vector', [0.168, 0.2891, 0.1445, 0.2891, 0.1445, 0.25, 0.168, 0.25, 0.1406, 0.2891, 0.1172, 0.2891, 0.1172, 0.25, 0.1406, 0.25, 0.1445, 0.3359, 0.1406, 0.3359, 0.1406, 0.2891, 0.1445, 0.2891, 0.1484, 0.2891, 0.1445, 0.2891, 0.1445, 0.3359, 0.1484, 0.3359, 0.1445, 0.2891, 0.1406, 0.2891, 0.1406, 0.25, 0.1445, 0.25, 0.1719, 0.2891, 0.168, 0.2891, 0.168, 0.25, 0.1719, 0.25])
me_bracketplate3.use_remesh_preserve_volume = False
me_bracketplate3.use_remesh_preserve_attributes = False
me_bracketplate3.use_mirror_vertex_groups = False
me_bracketplate3.update()
me_bracketplate2 = bpy.data.meshes.new('bracketPlate2')
me_bracketplate2.from_pydata([(-16.0, -5.0, 31.0), (-16.0, 0.0, 31.0), (-17.0, 0.0, 31.0), (-17.0, -5.0, 37.0), (-16.0, -5.0, 37.0), (-16.0, 0.0, 37.0), (-17.0, 0.0, 37.0), (-17.0, -5.0, 31.0)], [], [(4, 0, 1, 5), (7, 3, 6, 2), (4, 3, 7, 0), (1, 2, 6, 5), (0, 7, 2, 1), (3, 4, 5, 6)])
_uv = me_bracketplate2.uv_layers.new(name='UVMap')
_uv.uv.foreach_set('vector', [0.168, 0.2891, 0.1445, 0.2891, 0.1445, 0.25, 0.168, 0.25, 0.1406, 0.2891, 0.1172, 0.2891, 0.1172, 0.25, 0.1406, 0.25, 0.1445, 0.3359, 0.1406, 0.3359, 0.1406, 0.2891, 0.1445, 0.2891, 0.1484, 0.2891, 0.1445, 0.2891, 0.1445, 0.3359, 0.1484, 0.3359, 0.1445, 0.2891, 0.1406, 0.2891, 0.1406, 0.25, 0.1445, 0.25, 0.1719, 0.2891, 0.168, 0.2891, 0.168, 0.25, 0.1719, 0.25])
me_bracketplate2.use_remesh_preserve_volume = False
me_bracketplate2.use_remesh_preserve_attributes = False
me_bracketplate2.use_mirror_vertex_groups = False
me_bracketplate2.update()
me_bracketplate1 = bpy.data.meshes.new('bracketPlate1')
me_bracketplate1.from_pydata([(-16.0, -5.0, 2.0), (-16.0, 0.0, 2.0), (-17.0, 0.0, 2.0), (-17.0, -5.0, 8.0), (-16.0, -5.0, 8.0), (-16.0, 0.0, 8.0), (-17.0, 0.0, 8.0), (-17.0, -5.0, 2.0)], [], [(4, 0, 1, 5), (7, 3, 6, 2), (4, 3, 7, 0), (1, 2, 6, 5), (0, 7, 2, 1), (3, 4, 5, 6)])
_uv = me_bracketplate1.uv_layers.new(name='UVMap')
_uv.uv.foreach_set('vector', [0.168, 0.2891, 0.1445, 0.2891, 0.1445, 0.25, 0.168, 0.25, 0.1406, 0.2891, 0.1172, 0.2891, 0.1172, 0.25, 0.1406, 0.25, 0.1445, 0.3359, 0.1406, 0.3359, 0.1406, 0.2891, 0.1445, 0.2891, 0.1484, 0.2891, 0.1445, 0.2891, 0.1445, 0.3359, 0.1484, 0.3359, 0.1445, 0.2891, 0.1406, 0.2891, 0.1406, 0.25, 0.1445, 0.25, 0.1719, 0.2891, 0.168, 0.2891, 0.168, 0.25, 0.1719, 0.25])
me_bracketplate1.use_remesh_preserve_volume = False
me_bracketplate1.use_remesh_preserve_attributes = False
me_bracketplate1.use_mirror_vertex_groups = False
me_bracketplate1.update()
me_bracket8 = bpy.data.meshes.new('bracket8')
me_bracket8.from_pydata([(21.0, -5.0, 37.0), (21.0, 0.0, 37.0), (16.0, 0.0, 37.0), (16.0, -5.0, 39.0), (21.0, -5.0, 39.0), (21.0, 0.0, 39.0), (16.0, 0.0, 39.0), (16.0, -5.0, 37.0)], [], [(4, 0, 1, 5), (7, 3, 6, 2), (4, 3, 7, 0), (1, 2, 6, 5), (0, 7, 2, 1), (3, 4, 5, 6)])
_uv = me_bracket8.uv_layers.new(name='UVMap')
_uv.uv.foreach_set('vector', [0.09766, 0.3203, 0.08984, 0.3203, 0.08984, 0.2812, 0.09766, 0.2812, 0.07031, 0.3203, 0.0625, 0.3203, 0.0625, 0.2812, 0.07031, 0.2812, 0.08984, 0.3359, 0.07031, 0.3359, 0.07031, 0.3203, 0.08984, 0.3203, 0.1094, 0.3203, 0.08984, 0.3203, 0.08984, 0.3359, 0.1094, 0.3359, 0.08984, 0.3203, 0.07031, 0.3203, 0.07031, 0.2812, 0.08984, 0.2812, 0.1172, 0.3203, 0.09766, 0.3203, 0.09766, 0.2812, 0.1172, 0.2812])
me_bracket8.use_remesh_preserve_volume = False
me_bracket8.use_remesh_preserve_attributes = False
me_bracket8.use_mirror_vertex_groups = False
me_bracket8.update()
me_bracket7 = bpy.data.meshes.new('bracket7')
me_bracket7.from_pydata([(21.0, -5.0, 29.0), (21.0, 0.0, 29.0), (16.0, 0.0, 29.0), (16.0, -5.0, 31.0), (21.0, -5.0, 31.0), (21.0, 0.0, 31.0), (16.0, 0.0, 31.0), (16.0, -5.0, 29.0)], [], [(4, 0, 1, 5), (7, 3, 6, 2), (4, 3, 7, 0), (1, 2, 6, 5), (0, 7, 2, 1), (3, 4, 5, 6)])
_uv = me_bracket7.uv_layers.new(name='UVMap')
_uv.uv.foreach_set('vector', [0.09766, 0.3203, 0.08984, 0.3203, 0.08984, 0.2812, 0.09766, 0.2812, 0.07031, 0.3203, 0.0625, 0.3203, 0.0625, 0.2812, 0.07031, 0.2812, 0.08984, 0.3359, 0.07031, 0.3359, 0.07031, 0.3203, 0.08984, 0.3203, 0.1094, 0.3203, 0.08984, 0.3203, 0.08984, 0.3359, 0.1094, 0.3359, 0.08984, 0.3203, 0.07031, 0.3203, 0.07031, 0.2812, 0.08984, 0.2812, 0.1172, 0.3203, 0.09766, 0.3203, 0.09766, 0.2812, 0.1172, 0.2812])
me_bracket7.use_remesh_preserve_volume = False
me_bracket7.use_remesh_preserve_attributes = False
me_bracket7.use_mirror_vertex_groups = False
me_bracket7.update()
me_bracket6 = bpy.data.meshes.new('bracket6')
me_bracket6.from_pydata([(21.0, -5.0, 8.0), (21.0, 0.0, 8.0), (16.0, 0.0, 8.0), (16.0, -5.0, 10.0), (21.0, -5.0, 10.0), (21.0, 0.0, 10.0), (16.0, 0.0, 10.0), (16.0, -5.0, 8.0)], [], [(4, 0, 1, 5), (7, 3, 6, 2), (4, 3, 7, 0), (1, 2, 6, 5), (0, 7, 2, 1), (3, 4, 5, 6)])
_uv = me_bracket6.uv_layers.new(name='UVMap')
_uv.uv.foreach_set('vector', [0.09766, 0.3203, 0.08984, 0.3203, 0.08984, 0.2812, 0.09766, 0.2812, 0.07031, 0.3203, 0.0625, 0.3203, 0.0625, 0.2812, 0.07031, 0.2812, 0.08984, 0.3359, 0.07031, 0.3359, 0.07031, 0.3203, 0.08984, 0.3203, 0.1094, 0.3203, 0.08984, 0.3203, 0.08984, 0.3359, 0.1094, 0.3359, 0.08984, 0.3203, 0.07031, 0.3203, 0.07031, 0.2812, 0.08984, 0.2812, 0.1172, 0.3203, 0.09766, 0.3203, 0.09766, 0.2812, 0.1172, 0.2812])
me_bracket6.use_remesh_preserve_volume = False
me_bracket6.use_remesh_preserve_attributes = False
me_bracket6.use_mirror_vertex_groups = False
me_bracket6.update()
me_bracket5 = bpy.data.meshes.new('bracket5')
me_bracket5.from_pydata([(21.0, -5.0, 0.0), (21.0, 0.0, 0.0), (16.0, 0.0, 0.0), (16.0, -5.0, 2.0), (21.0, -5.0, 2.0), (21.0, 0.0, 2.0), (16.0, 0.0, 2.0), (16.0, -5.0, 0.0)], [], [(4, 0, 1, 5), (7, 3, 6, 2), (4, 3, 7, 0), (1, 2, 6, 5), (0, 7, 2, 1), (3, 4, 5, 6)])
_uv = me_bracket5.uv_layers.new(name='UVMap')
_uv.uv.foreach_set('vector', [0.09766, 0.3203, 0.08984, 0.3203, 0.08984, 0.2812, 0.09766, 0.2812, 0.07031, 0.3203, 0.0625, 0.3203, 0.0625, 0.2812, 0.07031, 0.2812, 0.08984, 0.3359, 0.07031, 0.3359, 0.07031, 0.3203, 0.08984, 0.3203, 0.1094, 0.3203, 0.08984, 0.3203, 0.08984, 0.3359, 0.1094, 0.3359, 0.08984, 0.3203, 0.07031, 0.3203, 0.07031, 0.2812, 0.08984, 0.2812, 0.1172, 0.3203, 0.09766, 0.3203, 0.09766, 0.2812, 0.1172, 0.2812])
me_bracket5.use_remesh_preserve_volume = False
me_bracket5.use_remesh_preserve_attributes = False
me_bracket5.use_mirror_vertex_groups = False
me_bracket5.update()
me_bracket4 = bpy.data.meshes.new('bracket4')
me_bracket4.from_pydata([(-16.0, -5.0, 37.0), (-16.0, 0.0, 37.0), (-21.0, 0.0, 37.0), (-21.0, -5.0, 39.0), (-16.0, -5.0, 39.0), (-16.0, 0.0, 39.0), (-21.0, 0.0, 39.0), (-21.0, -5.0, 37.0)], [], [(4, 0, 1, 5), (7, 3, 6, 2), (4, 3, 7, 0), (1, 2, 6, 5), (0, 7, 2, 1), (3, 4, 5, 6)])
_uv = me_bracket4.uv_layers.new(name='UVMap')
_uv.uv.foreach_set('vector', [0.09766, 0.3203, 0.08984, 0.3203, 0.08984, 0.2812, 0.09766, 0.2812, 0.07031, 0.3203, 0.0625, 0.3203, 0.0625, 0.2812, 0.07031, 0.2812, 0.08984, 0.3359, 0.07031, 0.3359, 0.07031, 0.3203, 0.08984, 0.3203, 0.1094, 0.3203, 0.08984, 0.3203, 0.08984, 0.3359, 0.1094, 0.3359, 0.08984, 0.3203, 0.07031, 0.3203, 0.07031, 0.2812, 0.08984, 0.2812, 0.1172, 0.3203, 0.09766, 0.3203, 0.09766, 0.2812, 0.1172, 0.2812])
me_bracket4.use_remesh_preserve_volume = False
me_bracket4.use_remesh_preserve_attributes = False
me_bracket4.use_mirror_vertex_groups = False
me_bracket4.update()
me_bracket3 = bpy.data.meshes.new('bracket3')
me_bracket3.from_pydata([(-16.0, -5.0, 29.0), (-16.0, 0.0, 29.0), (-21.0, 0.0, 29.0), (-21.0, -5.0, 31.0), (-16.0, -5.0, 31.0), (-16.0, 0.0, 31.0), (-21.0, 0.0, 31.0), (-21.0, -5.0, 29.0)], [], [(4, 0, 1, 5), (7, 3, 6, 2), (4, 3, 7, 0), (1, 2, 6, 5), (0, 7, 2, 1), (3, 4, 5, 6)])
_uv = me_bracket3.uv_layers.new(name='UVMap')
_uv.uv.foreach_set('vector', [0.09766, 0.3203, 0.08984, 0.3203, 0.08984, 0.2812, 0.09766, 0.2812, 0.07031, 0.3203, 0.0625, 0.3203, 0.0625, 0.2812, 0.07031, 0.2812, 0.08984, 0.3359, 0.07031, 0.3359, 0.07031, 0.3203, 0.08984, 0.3203, 0.1094, 0.3203, 0.08984, 0.3203, 0.08984, 0.3359, 0.1094, 0.3359, 0.08984, 0.3203, 0.07031, 0.3203, 0.07031, 0.2812, 0.08984, 0.2812, 0.1172, 0.3203, 0.09766, 0.3203, 0.09766, 0.2812, 0.1172, 0.2812])
me_bracket3.use_remesh_preserve_volume = False
me_bracket3.use_remesh_preserve_attributes = False
me_bracket3.use_mirror_vertex_groups = False
me_bracket3.update()
me_bracket2 = bpy.data.meshes.new('bracket2')
me_bracket2.from_pydata([(-16.0, -5.0, 8.0), (-16.0, 0.0, 8.0), (-21.0, 0.0, 8.0), (-21.0, -5.0, 10.0), (-16.0, -5.0, 10.0), (-16.0, 0.0, 10.0), (-21.0, 0.0, 10.0), (-21.0, -5.0, 8.0)], [], [(4, 0, 1, 5), (7, 3, 6, 2), (4, 3, 7, 0), (1, 2, 6, 5), (0, 7, 2, 1), (3, 4, 5, 6)])
_uv = me_bracket2.uv_layers.new(name='UVMap')
_uv.uv.foreach_set('vector', [0.09766, 0.3203, 0.08984, 0.3203, 0.08984, 0.2812, 0.09766, 0.2812, 0.07031, 0.3203, 0.0625, 0.3203, 0.0625, 0.2812, 0.07031, 0.2812, 0.08984, 0.3359, 0.07031, 0.3359, 0.07031, 0.3203, 0.08984, 0.3203, 0.1094, 0.3203, 0.08984, 0.3203, 0.08984, 0.3359, 0.1094, 0.3359, 0.08984, 0.3203, 0.07031, 0.3203, 0.07031, 0.2812, 0.08984, 0.2812, 0.1172, 0.3203, 0.09766, 0.3203, 0.09766, 0.2812, 0.1172, 0.2812])
me_bracket2.use_remesh_preserve_volume = False
me_bracket2.use_remesh_preserve_attributes = False
me_bracket2.use_mirror_vertex_groups = False
me_bracket2.update()
me_bracket1 = bpy.data.meshes.new('bracket1')
me_bracket1.from_pydata([(-16.0, -5.0, 0.0), (-16.0, 0.0, 0.0), (-21.0, 0.0, 0.0), (-21.0, -5.0, 2.0), (-16.0, -5.0, 2.0), (-16.0, 0.0, 2.0), (-21.0, 0.0, 2.0), (-21.0, -5.0, 0.0)], [], [(4, 0, 1, 5), (7, 3, 6, 2), (4, 3, 7, 0), (1, 2, 6, 5), (0, 7, 2, 1), (3, 4, 5, 6)])
_uv = me_bracket1.uv_layers.new(name='UVMap')
_uv.uv.foreach_set('vector', [0.09766, 0.3203, 0.08984, 0.3203, 0.08984, 0.2812, 0.09766, 0.2812, 0.07031, 0.3203, 0.0625, 0.3203, 0.0625, 0.2812, 0.07031, 0.2812, 0.08984, 0.3359, 0.07031, 0.3359, 0.07031, 0.3203, 0.08984, 0.3203, 0.1094, 0.3203, 0.08984, 0.3203, 0.08984, 0.3359, 0.1094, 0.3359, 0.08984, 0.3203, 0.07031, 0.3203, 0.07031, 0.2812, 0.08984, 0.2812, 0.1172, 0.3203, 0.09766, 0.3203, 0.09766, 0.2812, 0.1172, 0.2812])
me_bracket1.use_remesh_preserve_volume = False
me_bracket1.use_remesh_preserve_attributes = False
me_bracket1.use_mirror_vertex_groups = False
me_bracket1.update()
me_plate5_005 = bpy.data.meshes.new('plate5.005')
me_plate5_005.from_pydata([(16.0, 16.0, 12.0), (16.0, 21.0, 12.0), (-16.0, 21.0, 12.0), (-16.0, 16.0, 27.0), (16.0, 16.0, 27.0), (16.0, 21.0, 27.0), (-16.0, 21.0, 27.0), (-16.0, 16.0, 12.0)], [], [(4, 0, 1, 5), (7, 3, 6, 2), (4, 3, 7, 0), (1, 2, 6, 5), (0, 7, 2, 1), (3, 4, 5, 6)])
_uv = me_plate5_005.uv_layers.new(name='UVMap')
_uv.uv.foreach_set('vector', [0.5859, 0.1797, 0.5273, 0.1797, 0.5273, 0.1406, 0.5859, 0.1406, 0.4023, 0.1797, 0.3438, 0.1797, 0.3438, 0.1406, 0.4023, 0.1406, 0.5273, 0.2969, 0.4023, 0.2969, 0.4023, 0.1797, 0.5273, 0.1797, 0.6523, 0.1797, 0.5273, 0.1797, 0.5273, 0.2969, 0.6523, 0.2969, 0.5273, 0.1797, 0.4023, 0.1797, 0.4023, 0.1406, 0.5273, 0.1406, 0.7109, 0.1797, 0.5859, 0.1797, 0.5859, 0.1406, 0.7109, 0.1406])
me_plate5_005.use_remesh_preserve_volume = False
me_plate5_005.use_remesh_preserve_attributes = False
me_plate5_005.use_mirror_vertex_groups = False
me_plate5_005.update()
me_frame3 = bpy.data.meshes.new('frame3')
me_frame3.from_pydata([(16.0, -8.0, 28.0), (16.0, 21.0, 28.0), (-16.0, 21.0, 28.0), (-16.0, -8.0, 40.0), (16.0, -8.0, 40.0), (16.0, 21.0, 40.0), (-16.0, 21.0, 40.0), (-16.0, -8.0, 28.0)], [], [(4, 0, 1, 5), (7, 3, 6, 2), (4, 3, 7, 0), (1, 2, 6, 5), (0, 7, 2, 1), (3, 4, 5, 6)])
_uv = me_frame3.uv_layers.new(name='UVMap')
_uv.uv.foreach_set('vector', [0.2188, 0.9062, 0.1719, 0.9062, 0.1719, 0.6797, 0.2188, 0.6797, 0.04688, 0.9062, 0.0, 0.9062, 0.0, 0.6797, 0.04688, 0.6797, 0.1719, 1.0, 0.04688, 1.0, 0.04688, 0.9062, 0.1719, 0.9062, 0.2969, 0.9062, 0.1719, 0.9062, 0.1719, 1.0, 0.2969, 1.0, 0.1719, 0.9062, 0.04688, 0.9062, 0.04688, 0.6797, 0.1719, 0.6797, 0.3438, 0.9062, 0.2188, 0.9062, 0.2188, 0.6797, 0.3438, 0.6797])
me_frame3.use_remesh_preserve_volume = False
me_frame3.use_remesh_preserve_attributes = False
me_frame3.use_mirror_vertex_groups = False
me_frame3.update()
me_frame1 = bpy.data.meshes.new('frame1')
me_frame1.from_pydata([(16.0, -8.0, -1.0), (16.0, 21.0, -1.0), (-16.0, 21.0, -1.0), (-16.0, -8.0, 11.0), (16.0, -8.0, 11.0), (16.0, 21.0, 11.0), (-16.0, 21.0, 11.0), (-16.0, -8.0, -1.0)], [], [(4, 0, 1, 5), (7, 3, 6, 2), (4, 3, 7, 0), (1, 2, 6, 5), (0, 7, 2, 1), (3, 4, 5, 6)])
_uv = me_frame1.uv_layers.new(name='UVMap')
_uv.uv.foreach_set('vector', [0.2188, 0.9062, 0.1719, 0.9062, 0.1719, 0.6797, 0.2188, 0.6797, 0.04688, 0.9062, 0.0, 0.9062, 0.0, 0.6797, 0.04688, 0.6797, 0.1719, 1.0, 0.04688, 1.0, 0.04688, 0.9062, 0.1719, 0.9062, 0.2969, 0.9062, 0.1719, 0.9062, 0.1719, 1.0, 0.2969, 1.0, 0.1719, 0.9062, 0.04688, 0.9062, 0.04688, 0.6797, 0.1719, 0.6797, 0.3438, 0.9062, 0.2188, 0.9062, 0.2188, 0.6797, 0.3438, 0.6797])
me_frame1.use_remesh_preserve_volume = False
me_frame1.use_remesh_preserve_attributes = False
me_frame1.use_mirror_vertex_groups = False
me_frame1.update()
me_monitormount2_005 = bpy.data.meshes.new('monitorMount2.005')
me_monitormount2_005.from_pydata([(4.0, 2.0, -3.0), (4.0, 4.0, -3.0), (2.0, 4.0, -3.0), (2.0, 2.0, -1.0), (4.0, 2.0, -1.0), (4.0, 4.0, -1.0), (2.0, 4.0, -1.0), (2.0, 2.0, -3.0)], [], [(4, 0, 1, 5), (7, 3, 6, 2), (4, 3, 7, 0), (1, 2, 6, 5), (0, 7, 2, 1), (3, 4, 5, 6)])
_uv = me_monitormount2_005.uv_layers.new(name='UVMap')
_uv.uv.foreach_set('vector', [0.4688, 0.7344, 0.4609, 0.7344, 0.4609, 0.7188, 0.4688, 0.7188, 0.4531, 0.7344, 0.4453, 0.7344, 0.4453, 0.7188, 0.4531, 0.7188, 0.4609, 0.75, 0.4531, 0.75, 0.4531, 0.7344, 0.4609, 0.7344, 0.4688, 0.7344, 0.4609, 0.7344, 0.4609, 0.75, 0.4688, 0.75, 0.4609, 0.7344, 0.4531, 0.7344, 0.4531, 0.7188, 0.4609, 0.7188, 0.4766, 0.7344, 0.4688, 0.7344, 0.4688, 0.7188, 0.4766, 0.7188])
me_monitormount2_005.use_remesh_preserve_volume = False
me_monitormount2_005.use_remesh_preserve_attributes = False
me_monitormount2_005.use_mirror_vertex_groups = False
me_monitormount2_005.update()
me_monitormount1_005 = bpy.data.meshes.new('monitorMount1.005')
me_monitormount1_005.from_pydata([(-2.0, 2.0, -3.0), (-2.0, 4.0, -3.0), (-4.0, 4.0, -3.0), (-4.0, 2.0, -1.0), (-2.0, 2.0, -1.0), (-2.0, 4.0, -1.0), (-4.0, 4.0, -1.0), (-4.0, 2.0, -3.0)], [], [(4, 0, 1, 5), (7, 3, 6, 2), (4, 3, 7, 0), (1, 2, 6, 5), (0, 7, 2, 1), (3, 4, 5, 6)])
_uv = me_monitormount1_005.uv_layers.new(name='UVMap')
_uv.uv.foreach_set('vector', [0.4688, 0.7344, 0.4609, 0.7344, 0.4609, 0.7188, 0.4688, 0.7188, 0.4531, 0.7344, 0.4453, 0.7344, 0.4453, 0.7188, 0.4531, 0.7188, 0.4609, 0.75, 0.4531, 0.75, 0.4531, 0.7344, 0.4609, 0.7344, 0.4688, 0.7344, 0.4609, 0.7344, 0.4609, 0.75, 0.4688, 0.75, 0.4609, 0.7344, 0.4531, 0.7344, 0.4531, 0.7188, 0.4609, 0.7188, 0.4766, 0.7344, 0.4688, 0.7344, 0.4688, 0.7188, 0.4766, 0.7188])
me_monitormount1_005.use_remesh_preserve_volume = False
me_monitormount1_005.use_remesh_preserve_attributes = False
me_monitormount1_005.use_mirror_vertex_groups = False
me_monitormount1_005.update()
me_led3 = bpy.data.meshes.new('led3')
me_led3.from_pydata([(21.0, 7.5, -4.9), (21.0, 8.5, -4.9), (20.0, 8.5, -4.9), (20.0, 7.5, -3.9), (21.0, 7.5, -3.9), (21.0, 8.5, -3.9), (20.0, 8.5, -3.9), (20.0, 7.5, -4.9)], [], [(4, 0, 1, 5), (7, 3, 6, 2), (4, 3, 7, 0), (1, 2, 6, 5), (0, 7, 2, 1), (3, 4, 5, 6)])
_uv = me_led3.uv_layers.new(name='UVMap')
_uv.uv.foreach_set('vector', [0.01172, 0.9922, 0.007812, 0.9922, 0.007812, 0.9844, 0.01172, 0.9844, 0.003906, 0.9922, 0.0, 0.9922, 0.0, 0.9844, 0.003906, 0.9844, 0.007812, 1.0, 0.003906, 1.0, 0.003906, 0.9922, 0.007812, 0.9922, 0.01172, 0.9922, 0.007812, 0.9922, 0.007812, 1.0, 0.01172, 1.0, 0.007812, 0.9922, 0.003906, 0.9922, 0.003906, 0.9844, 0.007812, 0.9844, 0.01562, 0.9922, 0.01172, 0.9922, 0.01172, 0.9844, 0.01562, 0.9844])
me_led3.use_remesh_preserve_volume = False
me_led3.use_remesh_preserve_attributes = False
me_led3.use_mirror_vertex_groups = False
me_led3.update()
me_led2 = bpy.data.meshes.new('led2')
me_led2.from_pydata([(6.0, 7.467, -4.9), (6.0, 8.467, -4.9), (5.0, 8.467, -4.9), (5.0, 7.467, -3.9), (6.0, 7.467, -3.9), (6.0, 8.467, -3.9), (5.0, 8.467, -3.9), (5.0, 7.467, -4.9)], [], [(4, 0, 1, 5), (7, 3, 6, 2), (4, 3, 7, 0), (1, 2, 6, 5), (0, 7, 2, 1), (3, 4, 5, 6)])
_uv = me_led2.uv_layers.new(name='UVMap')
_uv.uv.foreach_set('vector', [0.01172, 0.9922, 0.007812, 0.9922, 0.007812, 0.9844, 0.01172, 0.9844, 0.003906, 0.9922, 0.0, 0.9922, 0.0, 0.9844, 0.003906, 0.9844, 0.007812, 1.0, 0.003906, 1.0, 0.003906, 0.9922, 0.007812, 0.9922, 0.01172, 0.9922, 0.007812, 0.9922, 0.007812, 1.0, 0.01172, 1.0, 0.007812, 0.9922, 0.003906, 0.9922, 0.003906, 0.9844, 0.007812, 0.9844, 0.01562, 0.9922, 0.01172, 0.9922, 0.01172, 0.9844, 0.01562, 0.9844])
me_led2.use_remesh_preserve_volume = False
me_led2.use_remesh_preserve_attributes = False
me_led2.use_mirror_vertex_groups = False
me_led2.update()
me_led1 = bpy.data.meshes.new('led1')
me_led1.from_pydata([(-9.0, 7.5, -4.9), (-9.0, 8.5, -4.9), (-10.0, 8.5, -4.9), (-10.0, 7.5, -3.9), (-9.0, 7.5, -3.9), (-9.0, 8.5, -3.9), (-10.0, 8.5, -3.9), (-10.0, 7.5, -4.9)], [], [(4, 0, 1, 5), (7, 3, 6, 2), (4, 3, 7, 0), (1, 2, 6, 5), (0, 7, 2, 1), (3, 4, 5, 6)])
_uv = me_led1.uv_layers.new(name='UVMap')
_uv.uv.foreach_set('vector', [0.01172, 0.9922, 0.007812, 0.9922, 0.007812, 0.9844, 0.01172, 0.9844, 0.003906, 0.9922, 0.0, 0.9922, 0.0, 0.9844, 0.003906, 0.9844, 0.007812, 1.0, 0.003906, 1.0, 0.003906, 0.9922, 0.007812, 0.9922, 0.01172, 0.9922, 0.007812, 0.9922, 0.007812, 1.0, 0.01172, 1.0, 0.007812, 0.9922, 0.003906, 0.9922, 0.003906, 0.9844, 0.007812, 0.9844, 0.01562, 0.9922, 0.01172, 0.9922, 0.01172, 0.9844, 0.01562, 0.9844])
me_led1.use_remesh_preserve_volume = False
me_led1.use_remesh_preserve_attributes = False
me_led1.use_mirror_vertex_groups = False
me_led1.update()
me_monitorbar2_005 = bpy.data.meshes.new('monitorBar2.005')
me_monitorbar2_005.from_pydata([(9.5, 2.0, -3.2), (9.5, 4.0, -3.2), (5.5, 4.0, -3.2), (5.5, 2.0, -2.2), (9.5, 2.0, -2.2), (9.5, 4.0, -2.2), (5.5, 4.0, -2.2), (5.5, 2.0, -3.2)], [], [(4, 0, 1, 5), (7, 3, 6, 2), (4, 3, 7, 0), (1, 2, 6, 5), (0, 7, 2, 1), (3, 4, 5, 6)])
_uv = me_monitorbar2_005.uv_layers.new(name='UVMap')
_uv.uv.foreach_set('vector', [0.4688, 0.7109, 0.4648, 0.7109, 0.4648, 0.6953, 0.4688, 0.6953, 0.4492, 0.7109, 0.4453, 0.7109, 0.4453, 0.6953, 0.4492, 0.6953, 0.4648, 0.7188, 0.4492, 0.7188, 0.4492, 0.7109, 0.4648, 0.7109, 0.4805, 0.7109, 0.4648, 0.7109, 0.4648, 0.7188, 0.4805, 0.7188, 0.4648, 0.7109, 0.4492, 0.7109, 0.4492, 0.6953, 0.4648, 0.6953, 0.4844, 0.7109, 0.4688, 0.7109, 0.4688, 0.6953, 0.4844, 0.6953])
me_monitorbar2_005.use_remesh_preserve_volume = False
me_monitorbar2_005.use_remesh_preserve_attributes = False
me_monitorbar2_005.use_mirror_vertex_groups = False
me_monitorbar2_005.update()
me_monitorbar1_005 = bpy.data.meshes.new('monitorBar1.005')
me_monitorbar1_005.from_pydata([(-5.5, 2.0, -3.2), (-5.5, 4.0, -3.2), (-9.5, 4.0, -3.2), (-9.5, 2.0, -2.2), (-5.5, 2.0, -2.2), (-5.5, 4.0, -2.2), (-9.5, 4.0, -2.2), (-9.5, 2.0, -3.2)], [], [(4, 0, 1, 5), (7, 3, 6, 2), (4, 3, 7, 0), (1, 2, 6, 5), (0, 7, 2, 1), (3, 4, 5, 6)])
_uv = me_monitorbar1_005.uv_layers.new(name='UVMap')
_uv.uv.foreach_set('vector', [0.4688, 0.7109, 0.4648, 0.7109, 0.4648, 0.6953, 0.4688, 0.6953, 0.4492, 0.7109, 0.4453, 0.7109, 0.4453, 0.6953, 0.4492, 0.6953, 0.4648, 0.7188, 0.4492, 0.7188, 0.4492, 0.7109, 0.4648, 0.7109, 0.4805, 0.7109, 0.4648, 0.7109, 0.4648, 0.7188, 0.4805, 0.7188, 0.4648, 0.7109, 0.4492, 0.7109, 0.4492, 0.6953, 0.4648, 0.6953, 0.4844, 0.7109, 0.4688, 0.7109, 0.4688, 0.6953, 0.4844, 0.6953])
me_monitorbar1_005.use_remesh_preserve_volume = False
me_monitorbar1_005.use_remesh_preserve_attributes = False
me_monitorbar1_005.use_mirror_vertex_groups = False
me_monitorbar1_005.update()
me_monitor3back_005 = bpy.data.meshes.new('monitor3back.005')
me_monitor3back_005.from_pydata([(21.0, 0.0, -3.0), (21.0, 6.0, -3.0), (9.0, 6.0, -3.0), (9.0, 0.0, -2.0), (21.0, 0.0, -2.0), (21.0, 6.0, -2.0), (9.0, 6.0, -2.0), (9.0, 0.0, -3.0)], [], [(4, 0, 1, 5), (7, 3, 6, 2), (4, 3, 7, 0), (1, 2, 6, 5), (0, 7, 2, 1), (3, 4, 5, 6)])
_uv = me_monitor3back_005.uv_layers.new(name='UVMap')
_uv.uv.foreach_set('vector', [0.3984, 0.7422, 0.3945, 0.7422, 0.3945, 0.6953, 0.3984, 0.6953, 0.3477, 0.7422, 0.3438, 0.7422, 0.3438, 0.6953, 0.3477, 0.6953, 0.3945, 0.75, 0.3477, 0.75, 0.3477, 0.7422, 0.3945, 0.7422, 0.4414, 0.7422, 0.3945, 0.7422, 0.3945, 0.75, 0.4414, 0.75, 0.3945, 0.7422, 0.3477, 0.7422, 0.3477, 0.6953, 0.3945, 0.6953, 0.4453, 0.7422, 0.3984, 0.7422, 0.3984, 0.6953, 0.4453, 0.6953])
me_monitor3back_005.use_remesh_preserve_volume = False
me_monitor3back_005.use_remesh_preserve_attributes = False
me_monitor3back_005.use_mirror_vertex_groups = False
me_monitor3back_005.update()
me_monitor2back_005 = bpy.data.meshes.new('monitor2back.005')
me_monitor2back_005.from_pydata([(6.0, 0.0, -3.0), (6.0, 6.0, -3.0), (-6.0, 6.0, -3.0), (-6.0, 0.0, -2.0), (6.0, 0.0, -2.0), (6.0, 6.0, -2.0), (-6.0, 6.0, -2.0), (-6.0, 0.0, -3.0)], [], [(4, 0, 1, 5), (7, 3, 6, 2), (4, 3, 7, 0), (1, 2, 6, 5), (0, 7, 2, 1), (3, 4, 5, 6)])
_uv = me_monitor2back_005.uv_layers.new(name='UVMap')
_uv.uv.foreach_set('vector', [0.3984, 0.7422, 0.3945, 0.7422, 0.3945, 0.6953, 0.3984, 0.6953, 0.3477, 0.7422, 0.3438, 0.7422, 0.3438, 0.6953, 0.3477, 0.6953, 0.3945, 0.75, 0.3477, 0.75, 0.3477, 0.7422, 0.3945, 0.7422, 0.4414, 0.7422, 0.3945, 0.7422, 0.3945, 0.75, 0.4414, 0.75, 0.3945, 0.7422, 0.3477, 0.7422, 0.3477, 0.6953, 0.3945, 0.6953, 0.4453, 0.7422, 0.3984, 0.7422, 0.3984, 0.6953, 0.4453, 0.6953])
me_monitor2back_005.use_remesh_preserve_volume = False
me_monitor2back_005.use_remesh_preserve_attributes = False
me_monitor2back_005.use_mirror_vertex_groups = False
me_monitor2back_005.update()
me_monitor1back_005 = bpy.data.meshes.new('monitor1back.005')
me_monitor1back_005.from_pydata([(-9.0, 0.0, -3.0), (-9.0, 6.0, -3.0), (-21.0, 6.0, -3.0), (-21.0, 0.0, -2.0), (-9.0, 0.0, -2.0), (-9.0, 6.0, -2.0), (-21.0, 6.0, -2.0), (-21.0, 0.0, -3.0)], [], [(4, 0, 1, 5), (7, 3, 6, 2), (4, 3, 7, 0), (1, 2, 6, 5), (0, 7, 2, 1), (3, 4, 5, 6)])
_uv = me_monitor1back_005.uv_layers.new(name='UVMap')
_uv.uv.foreach_set('vector', [0.3984, 0.7422, 0.3945, 0.7422, 0.3945, 0.6953, 0.3984, 0.6953, 0.3477, 0.7422, 0.3438, 0.7422, 0.3438, 0.6953, 0.3477, 0.6953, 0.3945, 0.75, 0.3477, 0.75, 0.3477, 0.7422, 0.3945, 0.7422, 0.4414, 0.7422, 0.3945, 0.7422, 0.3945, 0.75, 0.4414, 0.75, 0.3945, 0.7422, 0.3477, 0.7422, 0.3477, 0.6953, 0.3945, 0.6953, 0.4453, 0.7422, 0.3984, 0.7422, 0.3984, 0.6953, 0.4453, 0.6953])
me_monitor1back_005.use_remesh_preserve_volume = False
me_monitor1back_005.use_remesh_preserve_attributes = False
me_monitor1back_005.use_mirror_vertex_groups = False
me_monitor1back_005.update()
me_keyboardsupport2 = bpy.data.meshes.new('keyboardSupport2')
me_keyboardsupport2.from_pydata([(3.0, 13.0, -5.0), (3.0, 15.0, -5.0), (2.0, 15.0, -5.0), (2.0, 13.0, -1.0), (3.0, 13.0, -1.0), (3.0, 15.0, -1.0), (2.0, 15.0, -1.0), (2.0, 13.0, -5.0)], [], [(4, 0, 1, 5), (7, 3, 6, 2), (4, 3, 7, 0), (1, 2, 6, 5), (0, 7, 2, 1), (3, 4, 5, 6)])
_uv = me_keyboardsupport2.uv_layers.new(name='UVMap')
_uv.uv.foreach_set('vector', [0.5898, 0.8125, 0.5742, 0.8125, 0.5742, 0.7969, 0.5898, 0.7969, 0.5703, 0.8125, 0.5547, 0.8125, 0.5547, 0.7969, 0.5703, 0.7969, 0.5742, 0.8438, 0.5703, 0.8438, 0.5703, 0.8125, 0.5742, 0.8125, 0.5781, 0.8125, 0.5742, 0.8125, 0.5742, 0.8438, 0.5781, 0.8438, 0.5742, 0.8125, 0.5703, 0.8125, 0.5703, 0.7969, 0.5742, 0.7969, 0.5938, 0.8125, 0.5898, 0.8125, 0.5898, 0.7969, 0.5938, 0.7969])
me_keyboardsupport2.use_remesh_preserve_volume = False
me_keyboardsupport2.use_remesh_preserve_attributes = False
me_keyboardsupport2.use_mirror_vertex_groups = False
me_keyboardsupport2.update()
me_keyboardsupport1 = bpy.data.meshes.new('keyboardSupport1')
me_keyboardsupport1.from_pydata([(-2.0, 13.0, -5.0), (-2.0, 15.0, -5.0), (-3.0, 15.0, -5.0), (-3.0, 13.0, -1.0), (-2.0, 13.0, -1.0), (-2.0, 15.0, -1.0), (-3.0, 15.0, -1.0), (-3.0, 13.0, -5.0)], [], [(4, 0, 1, 5), (7, 3, 6, 2), (4, 3, 7, 0), (1, 2, 6, 5), (0, 7, 2, 1), (3, 4, 5, 6)])
_uv = me_keyboardsupport1.uv_layers.new(name='UVMap')
_uv.uv.foreach_set('vector', [0.5898, 0.8125, 0.5742, 0.8125, 0.5742, 0.7969, 0.5898, 0.7969, 0.5703, 0.8125, 0.5547, 0.8125, 0.5547, 0.7969, 0.5703, 0.7969, 0.5742, 0.8438, 0.5703, 0.8438, 0.5703, 0.8125, 0.5742, 0.8125, 0.5781, 0.8125, 0.5742, 0.8125, 0.5742, 0.8438, 0.5781, 0.8438, 0.5742, 0.8125, 0.5703, 0.8125, 0.5703, 0.7969, 0.5742, 0.7969, 0.5938, 0.8125, 0.5898, 0.8125, 0.5898, 0.7969, 0.5938, 0.7969])
me_keyboardsupport1.use_remesh_preserve_volume = False
me_keyboardsupport1.use_remesh_preserve_attributes = False
me_keyboardsupport1.use_mirror_vertex_groups = False
me_keyboardsupport1.update()
me_keyboardsupportext2 = bpy.data.meshes.new('keyboardSupportExt2')
me_keyboardsupportext2.from_pydata([(-2.0, 14.0, -6.0), (-2.0, 15.0, -6.0), (-3.0, 15.0, -6.0), (-3.0, 14.0, -5.0), (-2.0, 14.0, -5.0), (-2.0, 15.0, -5.0), (-3.0, 15.0, -5.0), (-3.0, 14.0, -6.0)], [], [(4, 0, 1, 5), (7, 3, 6, 2), (4, 3, 7, 0), (1, 2, 6, 5), (0, 7, 2, 1), (3, 4, 5, 6)])
_uv = me_keyboardsupportext2.uv_layers.new(name='UVMap')
_uv.uv.foreach_set('vector', [0.5508, 0.7891, 0.5469, 0.7891, 0.5469, 0.7812, 0.5508, 0.7812, 0.543, 0.7891, 0.5391, 0.7891, 0.5391, 0.7812, 0.543, 0.7812, 0.5469, 0.7969, 0.543, 0.7969, 0.543, 0.7891, 0.5469, 0.7891, 0.5508, 0.7891, 0.5469, 0.7891, 0.5469, 0.7969, 0.5508, 0.7969, 0.5469, 0.7891, 0.543, 0.7891, 0.543, 0.7812, 0.5469, 0.7812, 0.5547, 0.7891, 0.5508, 0.7891, 0.5508, 0.7812, 0.5547, 0.7812])
me_keyboardsupportext2.use_remesh_preserve_volume = False
me_keyboardsupportext2.use_remesh_preserve_attributes = False
me_keyboardsupportext2.use_mirror_vertex_groups = False
me_keyboardsupportext2.update()
me_keyboardsupportext1 = bpy.data.meshes.new('keyboardSupportExt1')
me_keyboardsupportext1.from_pydata([(3.0, 14.0, -6.0), (3.0, 15.0, -6.0), (2.0, 15.0, -6.0), (2.0, 14.0, -5.0), (3.0, 14.0, -5.0), (3.0, 15.0, -5.0), (2.0, 15.0, -5.0), (2.0, 14.0, -6.0)], [], [(4, 0, 1, 5), (7, 3, 6, 2), (4, 3, 7, 0), (1, 2, 6, 5), (0, 7, 2, 1), (3, 4, 5, 6)])
_uv = me_keyboardsupportext1.uv_layers.new(name='UVMap')
_uv.uv.foreach_set('vector', [0.5508, 0.7891, 0.5469, 0.7891, 0.5469, 0.7812, 0.5508, 0.7812, 0.543, 0.7891, 0.5391, 0.7891, 0.5391, 0.7812, 0.543, 0.7812, 0.5469, 0.7969, 0.543, 0.7969, 0.543, 0.7891, 0.5469, 0.7891, 0.5508, 0.7891, 0.5469, 0.7891, 0.5469, 0.7969, 0.5508, 0.7969, 0.5469, 0.7891, 0.543, 0.7891, 0.543, 0.7812, 0.5469, 0.7812, 0.5547, 0.7891, 0.5508, 0.7891, 0.5508, 0.7812, 0.5547, 0.7812])
me_keyboardsupportext1.use_remesh_preserve_volume = False
me_keyboardsupportext1.use_remesh_preserve_attributes = False
me_keyboardsupportext1.use_mirror_vertex_groups = False
me_keyboardsupportext1.update()
me_keyboardbottom = bpy.data.meshes.new('keyboardBottom')
me_keyboardbottom.from_pydata([(4.0, 11.5, -5.5), (4.0, 15.5, -5.5), (-4.0, 15.5, -5.5), (-4.0, 11.5, -4.5), (4.0, 11.5, -4.5), (4.0, 15.5, -4.5), (-4.0, 15.5, -4.5), (-4.0, 11.5, -5.5)], [], [(4, 0, 1, 5), (7, 3, 6, 2), (4, 3, 7, 0), (1, 2, 6, 5), (0, 7, 2, 1), (3, 4, 5, 6)])
_uv = me_keyboardbottom.uv_layers.new(name='UVMap')
_uv.uv.foreach_set('vector', [0.5078, 0.7891, 0.5039, 0.7891, 0.5039, 0.7578, 0.5078, 0.7578, 0.4727, 0.7891, 0.4688, 0.7891, 0.4688, 0.7578, 0.4727, 0.7578, 0.5039, 0.7969, 0.4727, 0.7969, 0.4727, 0.7891, 0.5039, 0.7891, 0.5352, 0.7891, 0.5039, 0.7891, 0.5039, 0.7969, 0.5352, 0.7969, 0.5039, 0.7891, 0.4727, 0.7891, 0.4727, 0.7578, 0.5039, 0.7578, 0.5391, 0.7891, 0.5078, 0.7891, 0.5078, 0.7578, 0.5391, 0.7578])
me_keyboardbottom.use_remesh_preserve_volume = False
me_keyboardbottom.use_remesh_preserve_attributes = False
me_keyboardbottom.use_mirror_vertex_groups = False
me_keyboardbottom.update()
me_keyboard = bpy.data.meshes.new('keyboard')
me_keyboard.from_pydata([(5.0, 11.0, -6.0), (5.0, 16.0, -6.0), (-5.0, 16.0, -6.0), (-5.0, 11.0, -5.0), (5.0, 11.0, -5.0), (5.0, 16.0, -5.0), (-5.0, 16.0, -5.0), (-5.0, 11.0, -6.0)], [], [(4, 0, 1, 5), (7, 3, 6, 2), (4, 3, 7, 0), (1, 2, 6, 5), (0, 7, 2, 1), (3, 4, 5, 6)])
_uv = me_keyboard.uv_layers.new(name='UVMap')
_uv.uv.foreach_set('vector', [0.5156, 0.8359, 0.5117, 0.8359, 0.5117, 0.7969, 0.5156, 0.7969, 0.4727, 0.8359, 0.4688, 0.8359, 0.4688, 0.7969, 0.4727, 0.7969, 0.5117, 0.8438, 0.4727, 0.8438, 0.4727, 0.8359, 0.5117, 0.8359, 0.5508, 0.8359, 0.5117, 0.8359, 0.5117, 0.8438, 0.5508, 0.8438, 0.5117, 0.8359, 0.4727, 0.8359, 0.4727, 0.7969, 0.5117, 0.7969, 0.5547, 0.8359, 0.5156, 0.8359, 0.5156, 0.7969, 0.5547, 0.7969])
me_keyboard.use_remesh_preserve_volume = False
me_keyboard.use_remesh_preserve_attributes = False
me_keyboard.use_mirror_vertex_groups = False
me_keyboard.update()

# ---- objects
ob_monitor3 = bpy.data.objects.new('monitor3', me_monitor3_005)
ob_monitor2 = bpy.data.objects.new('monitor2', me_monitor2_005)
ob_monitor1 = bpy.data.objects.new('monitor1', me_monitor1_005)
ob_frame2d = bpy.data.objects.new('frame2d', me_frame2d)
ob_frame2c = bpy.data.objects.new('frame2c', me_frame2c)
ob_frame2b = bpy.data.objects.new('frame2b', me_frame2b)
ob_frame2a = bpy.data.objects.new('frame2a', me_frame2a)
ob_powerconnector3b = bpy.data.objects.new('powerConnector3b', me_powerconnector3b_005)
ob_powercpnnector3a = bpy.data.objects.new('powerCpnnector3a', me_powercpnnector3a_005)
ob_powerconnector2b = bpy.data.objects.new('powerConnector2b', me_powerconnector2b_005)
ob_powerconnector2a = bpy.data.objects.new('powerConnector2a', me_powerconnector2a_005)
ob_powerconnector1 = bpy.data.objects.new('powerConnector1', me_powerconnector1_005)
ob_powercable3 = bpy.data.objects.new('powerCable3', me_powercable3_005)
ob_powercable2 = bpy.data.objects.new('powerCable2', me_powercable2_005)
ob_powercable1b = bpy.data.objects.new('powerCable1b', me_powercable1b_005)
ob_powercable1a = bpy.data.objects.new('powerCable1a', me_powercable1a_005)
ob_core = bpy.data.objects.new('core', me_core)
ob_foot4 = bpy.data.objects.new('foot4', me_foot4)
ob_foot3 = bpy.data.objects.new('foot3', me_foot3)
ob_foot2 = bpy.data.objects.new('foot2', me_foot2)
ob_foot1 = bpy.data.objects.new('foot1', me_foot1)
ob_supportbeam4 = bpy.data.objects.new('supportBeam4', me_supportbeam4_005)
ob_supportbeam3 = bpy.data.objects.new('supportBeam3', me_supportbeam3_005)
ob_supportbeam2 = bpy.data.objects.new('supportBeam2', me_supportbeam2_005)
ob_supportbeam1 = bpy.data.objects.new('supportBeam1', me_supportbeam1_005)
ob_bracketplate4 = bpy.data.objects.new('bracketPlate4', me_bracketplate4)
ob_bracketplate3 = bpy.data.objects.new('bracketPlate3', me_bracketplate3)
ob_bracketplate2 = bpy.data.objects.new('bracketPlate2', me_bracketplate2)
ob_bracketplate1 = bpy.data.objects.new('bracketPlate1', me_bracketplate1)
ob_bracket8 = bpy.data.objects.new('bracket8', me_bracket8)
ob_bracket7 = bpy.data.objects.new('bracket7', me_bracket7)
ob_bracket6 = bpy.data.objects.new('bracket6', me_bracket6)
ob_bracket5 = bpy.data.objects.new('bracket5', me_bracket5)
ob_bracket4 = bpy.data.objects.new('bracket4', me_bracket4)
ob_bracket3 = bpy.data.objects.new('bracket3', me_bracket3)
ob_bracket2 = bpy.data.objects.new('bracket2', me_bracket2)
ob_bracket1 = bpy.data.objects.new('bracket1', me_bracket1)
ob_plate5 = bpy.data.objects.new('plate5', me_plate5_005)
ob_frame3 = bpy.data.objects.new('frame3', me_frame3)
ob_frame1 = bpy.data.objects.new('frame1', me_frame1)
ob_monitormount2 = bpy.data.objects.new('monitorMount2', me_monitormount2_005)
ob_monitormount1 = bpy.data.objects.new('monitorMount1', me_monitormount1_005)
ob_led3 = bpy.data.objects.new('led3', me_led3)
ob_led2 = bpy.data.objects.new('led2', me_led2)
ob_led1 = bpy.data.objects.new('led1', me_led1)
ob_monitorbar2 = bpy.data.objects.new('monitorBar2', me_monitorbar2_005)
ob_monitorbar1 = bpy.data.objects.new('monitorBar1', me_monitorbar1_005)
ob_monitor3back = bpy.data.objects.new('monitor3back', me_monitor3back_005)
ob_monitor2back = bpy.data.objects.new('monitor2back', me_monitor2back_005)
ob_monitor1back = bpy.data.objects.new('monitor1back', me_monitor1back_005)
ob_keyboardsupport2 = bpy.data.objects.new('keyboardSupport2', me_keyboardsupport2)
ob_keyboardsupport1 = bpy.data.objects.new('keyboardSupport1', me_keyboardsupport1)
ob_keyboardsupportext2 = bpy.data.objects.new('keyboardSupportExt2', me_keyboardsupportext2)
ob_keyboardsupportext1 = bpy.data.objects.new('keyboardSupportExt1', me_keyboardsupportext1)
ob_keyboardbottom = bpy.data.objects.new('keyboardBottom', me_keyboardbottom)
ob_keyboard = bpy.data.objects.new('keyboard', me_keyboard)

# ---- transforms, parenting, visibility, modifiers, constraints
ob_monitor3.location = (0.0, 0.0, 0.0)
ob_monitor3.rotation_mode = 'ZYX'
ob_monitor3.rotation_euler = (0.08727, 0.2094, 0.0)
ob_monitor3.lineart.crease_threshold = 0.0
ob_monitor2.location = (0.0, 0.0, 0.0)
ob_monitor2.rotation_mode = 'ZYX'
ob_monitor2.rotation_euler = (0.08727, 0.0, 0.0)
ob_monitor2.lineart.crease_threshold = 0.0
ob_monitor1.location = (0.0, 0.0, 0.0)
ob_monitor1.rotation_mode = 'ZYX'
ob_monitor1.rotation_euler = (0.08727, -0.2094, 0.0)
ob_monitor1.lineart.crease_threshold = 0.0
ob_frame2d.location = (0.0, 0.0, 0.0)
ob_frame2d.rotation_mode = 'ZYX'
ob_frame2d.lineart.crease_threshold = 0.0
ob_frame2c.location = (0.0, 0.0, 0.0)
ob_frame2c.rotation_mode = 'ZYX'
ob_frame2c.lineart.crease_threshold = 0.0
ob_frame2b.location = (0.0, 0.0, 0.0)
ob_frame2b.rotation_mode = 'ZYX'
ob_frame2b.lineart.crease_threshold = 0.0
ob_frame2a.location = (0.0, 0.0, 0.0)
ob_frame2a.rotation_mode = 'ZYX'
ob_frame2a.lineart.crease_threshold = 0.0
ob_powerconnector3b.location = (0.0, 0.0, 0.0)
ob_powerconnector3b.rotation_mode = 'ZYX'
ob_powerconnector3b.lineart.crease_threshold = 0.0
ob_powercpnnector3a.location = (0.0, 0.0, 0.0)
ob_powercpnnector3a.rotation_mode = 'ZYX'
ob_powercpnnector3a.lineart.crease_threshold = 0.0
ob_powerconnector2b.location = (0.0, 0.0, 0.0)
ob_powerconnector2b.rotation_mode = 'ZYX'
ob_powerconnector2b.lineart.crease_threshold = 0.0
ob_powerconnector2a.location = (0.0, 0.0, 0.0)
ob_powerconnector2a.rotation_mode = 'ZYX'
ob_powerconnector2a.lineart.crease_threshold = 0.0
ob_powerconnector1.location = (0.0, 0.0, 0.0)
ob_powerconnector1.rotation_mode = 'ZYX'
ob_powerconnector1.lineart.crease_threshold = 0.0
ob_powercable3.location = (0.0, 0.0, 0.0)
ob_powercable3.rotation_mode = 'ZYX'
ob_powercable3.lineart.crease_threshold = 0.0
ob_powercable2.location = (0.0, 0.0, 0.0)
ob_powercable2.rotation_mode = 'ZYX'
ob_powercable2.lineart.crease_threshold = 0.0
ob_powercable1b.location = (0.0, 0.0, 0.0)
ob_powercable1b.rotation_mode = 'ZYX'
ob_powercable1b.lineart.crease_threshold = 0.0
ob_powercable1a.location = (0.0, 0.0, 0.0)
ob_powercable1a.rotation_mode = 'ZYX'
ob_powercable1a.lineart.crease_threshold = 0.0
ob_core.location = (0.0, 0.0, 0.0)
ob_core.rotation_mode = 'ZYX'
ob_core.lineart.crease_threshold = 0.0
ob_foot4.location = (0.0, 0.0, 0.0)
ob_foot4.rotation_mode = 'ZYX'
ob_foot4.lineart.crease_threshold = 0.0
ob_foot3.location = (0.0, 0.0, 0.0)
ob_foot3.rotation_mode = 'ZYX'
ob_foot3.lineart.crease_threshold = 0.0
ob_foot2.location = (0.0, 0.0, 0.0)
ob_foot2.rotation_mode = 'ZYX'
ob_foot2.lineart.crease_threshold = 0.0
ob_foot1.location = (0.0, 0.0, 0.0)
ob_foot1.rotation_mode = 'ZYX'
ob_foot1.lineart.crease_threshold = 0.0
ob_supportbeam4.location = (0.0, 0.0, 0.0)
ob_supportbeam4.rotation_mode = 'ZYX'
ob_supportbeam4.lineart.crease_threshold = 0.0
ob_supportbeam3.location = (0.0, 0.0, 0.0)
ob_supportbeam3.rotation_mode = 'ZYX'
ob_supportbeam3.lineart.crease_threshold = 0.0
ob_supportbeam2.location = (0.0, 0.0, 0.0)
ob_supportbeam2.rotation_mode = 'ZYX'
ob_supportbeam2.lineart.crease_threshold = 0.0
ob_supportbeam1.location = (0.0, 0.0, 0.0)
ob_supportbeam1.rotation_mode = 'ZYX'
ob_supportbeam1.lineart.crease_threshold = 0.0
ob_bracketplate4.location = (0.0, 0.0, 0.0)
ob_bracketplate4.rotation_mode = 'ZYX'
ob_bracketplate4.lineart.crease_threshold = 0.0
ob_bracketplate3.location = (0.0, 0.0, 0.0)
ob_bracketplate3.rotation_mode = 'ZYX'
ob_bracketplate3.lineart.crease_threshold = 0.0
ob_bracketplate2.location = (0.0, 0.0, 0.0)
ob_bracketplate2.rotation_mode = 'ZYX'
ob_bracketplate2.lineart.crease_threshold = 0.0
ob_bracketplate1.location = (0.0, 0.0, 0.0)
ob_bracketplate1.rotation_mode = 'ZYX'
ob_bracketplate1.lineart.crease_threshold = 0.0
ob_bracket8.location = (0.0, 0.0, 0.0)
ob_bracket8.rotation_mode = 'ZYX'
ob_bracket8.lineart.crease_threshold = 0.0
ob_bracket7.location = (0.0, 0.0, 0.0)
ob_bracket7.rotation_mode = 'ZYX'
ob_bracket7.lineart.crease_threshold = 0.0
ob_bracket6.location = (0.0, 0.0, 0.0)
ob_bracket6.rotation_mode = 'ZYX'
ob_bracket6.lineart.crease_threshold = 0.0
ob_bracket5.location = (0.0, 0.0, 0.0)
ob_bracket5.rotation_mode = 'ZYX'
ob_bracket5.lineart.crease_threshold = 0.0
ob_bracket4.location = (0.0, 0.0, 0.0)
ob_bracket4.rotation_mode = 'ZYX'
ob_bracket4.lineart.crease_threshold = 0.0
ob_bracket3.location = (0.0, 0.0, 0.0)
ob_bracket3.rotation_mode = 'ZYX'
ob_bracket3.lineart.crease_threshold = 0.0
ob_bracket2.location = (0.0, 0.0, 0.0)
ob_bracket2.rotation_mode = 'ZYX'
ob_bracket2.lineart.crease_threshold = 0.0
ob_bracket1.location = (0.0, 0.0, 0.0)
ob_bracket1.rotation_mode = 'ZYX'
ob_bracket1.lineart.crease_threshold = 0.0
ob_plate5.location = (0.0, 0.0, 0.0)
ob_plate5.rotation_mode = 'ZYX'
ob_plate5.lineart.crease_threshold = 0.0
ob_frame3.location = (0.0, 0.0, 0.0)
ob_frame3.rotation_mode = 'ZYX'
ob_frame3.lineart.crease_threshold = 0.0
ob_frame1.location = (0.0, 0.0, 0.0)
ob_frame1.rotation_mode = 'ZYX'
ob_frame1.lineart.crease_threshold = 0.0
ob_monitormount2.location = (0.0, 0.0, 0.0)
ob_monitormount2.rotation_mode = 'ZYX'
ob_monitormount2.lineart.crease_threshold = 0.0
ob_monitormount1.location = (0.0, 0.0, 0.0)
ob_monitormount1.rotation_mode = 'ZYX'
ob_monitormount1.lineart.crease_threshold = 0.0
ob_led3.location = (0.0, 0.0, 0.0)
ob_led3.rotation_mode = 'ZYX'
ob_led3.rotation_euler = (0.08727, 0.2094, 0.0)
ob_led3.lineart.crease_threshold = 0.0
ob_led2.location = (0.0, 0.0, 0.0)
ob_led2.rotation_mode = 'ZYX'
ob_led2.rotation_euler = (0.08727, 0.0, 0.0)
ob_led2.lineart.crease_threshold = 0.0
ob_led1.location = (0.0, 0.0, 0.0)
ob_led1.rotation_mode = 'ZYX'
ob_led1.rotation_euler = (0.08727, -0.2094, 0.0)
ob_led1.lineart.crease_threshold = 0.0
ob_monitorbar2.location = (0.0, 0.0, 0.0)
ob_monitorbar2.rotation_mode = 'ZYX'
ob_monitorbar2.rotation_euler = (0.08727, 0.05236, 0.0)
ob_monitorbar2.lineart.crease_threshold = 0.0
ob_monitorbar1.location = (0.0, 0.0, 0.0)
ob_monitorbar1.rotation_mode = 'ZYX'
ob_monitorbar1.rotation_euler = (0.08727, -0.05236, 0.0)
ob_monitorbar1.lineart.crease_threshold = 0.0
ob_monitor3back.location = (0.0, 0.0, 0.0)
ob_monitor3back.rotation_mode = 'ZYX'
ob_monitor3back.rotation_euler = (0.08727, 0.2094, 0.0)
ob_monitor3back.lineart.crease_threshold = 0.0
ob_monitor2back.location = (0.0, 0.0, 0.0)
ob_monitor2back.rotation_mode = 'ZYX'
ob_monitor2back.rotation_euler = (0.08727, 0.0, 0.0)
ob_monitor2back.lineart.crease_threshold = 0.0
ob_monitor1back.location = (0.0, 0.0, 0.0)
ob_monitor1back.rotation_mode = 'ZYX'
ob_monitor1back.rotation_euler = (0.08727, -0.2094, 0.0)
ob_monitor1back.lineart.crease_threshold = 0.0
ob_keyboardsupport2.location = (0.0, 0.0, 0.0)
ob_keyboardsupport2.rotation_mode = 'ZYX'
ob_keyboardsupport2.lineart.crease_threshold = 0.0
ob_keyboardsupport1.location = (0.0, 0.0, 0.0)
ob_keyboardsupport1.rotation_mode = 'ZYX'
ob_keyboardsupport1.lineart.crease_threshold = 0.0
ob_keyboardsupportext2.location = (0.0, 0.0, 0.0)
ob_keyboardsupportext2.rotation_mode = 'ZYX'
ob_keyboardsupportext2.lineart.crease_threshold = 0.0
ob_keyboardsupportext1.location = (0.0, 0.0, 0.0)
ob_keyboardsupportext1.rotation_mode = 'ZYX'
ob_keyboardsupportext1.lineart.crease_threshold = 0.0
ob_keyboardbottom.location = (0.0, 0.0, 0.0)
ob_keyboardbottom.rotation_mode = 'ZYX'
ob_keyboardbottom.rotation_euler = (-0.9076, 0.0, 0.0)
ob_keyboardbottom.lineart.crease_threshold = 0.0
ob_keyboard.location = (0.0, 0.0, 0.0)
ob_keyboard.rotation_mode = 'ZYX'
ob_keyboard.rotation_euler = (-1.082, 0.01745, 0.0)
ob_keyboard.lineart.crease_threshold = 0.0

# ---- collection membership
col_collection_1.objects.link(ob_monitor3)
col_collection_1.objects.link(ob_monitor2)
col_collection_1.objects.link(ob_monitor1)
col_collection_1.objects.link(ob_frame2d)
col_collection_1.objects.link(ob_frame2c)
col_collection_1.objects.link(ob_frame2b)
col_collection_1.objects.link(ob_frame2a)
col_collection_1.objects.link(ob_powerconnector3b)
col_collection_1.objects.link(ob_powercpnnector3a)
col_collection_1.objects.link(ob_powerconnector2b)
col_collection_1.objects.link(ob_powerconnector2a)
col_collection_1.objects.link(ob_powerconnector1)
col_collection_1.objects.link(ob_powercable3)
col_collection_1.objects.link(ob_powercable2)
col_collection_1.objects.link(ob_powercable1b)
col_collection_1.objects.link(ob_powercable1a)
col_collection_1.objects.link(ob_core)
col_collection_1.objects.link(ob_foot4)
col_collection_1.objects.link(ob_foot3)
col_collection_1.objects.link(ob_foot2)
col_collection_1.objects.link(ob_foot1)
col_collection_1.objects.link(ob_supportbeam4)
col_collection_1.objects.link(ob_supportbeam3)
col_collection_1.objects.link(ob_supportbeam2)
col_collection_1.objects.link(ob_supportbeam1)
col_collection_1.objects.link(ob_bracketplate4)
col_collection_1.objects.link(ob_bracketplate3)
col_collection_1.objects.link(ob_bracketplate2)
col_collection_1.objects.link(ob_bracketplate1)
col_collection_1.objects.link(ob_bracket8)
col_collection_1.objects.link(ob_bracket7)
col_collection_1.objects.link(ob_bracket6)
col_collection_1.objects.link(ob_bracket5)
col_collection_1.objects.link(ob_bracket4)
col_collection_1.objects.link(ob_bracket3)
col_collection_1.objects.link(ob_bracket2)
col_collection_1.objects.link(ob_bracket1)
col_collection_1.objects.link(ob_plate5)
col_collection_1.objects.link(ob_frame3)
col_collection_1.objects.link(ob_frame1)
col_collection_1.objects.link(ob_monitormount2)
col_collection_1.objects.link(ob_monitormount1)
col_collection_1.objects.link(ob_led3)
col_collection_1.objects.link(ob_led2)
col_collection_1.objects.link(ob_led1)
col_collection_1.objects.link(ob_monitorbar2)
col_collection_1.objects.link(ob_monitorbar1)
col_collection_1.objects.link(ob_monitor3back)
col_collection_1.objects.link(ob_monitor2back)
col_collection_1.objects.link(ob_monitor1back)
col_collection_1.objects.link(ob_keyboardsupport2)
col_collection_1.objects.link(ob_keyboardsupport1)
col_collection_1.objects.link(ob_keyboardsupportext2)
col_collection_1.objects.link(ob_keyboardsupportext1)
col_collection_1.objects.link(ob_keyboardbottom)
col_collection_1.objects.link(ob_keyboard)

# ---- scene / render settings (as saved in the file)
scene.frame_start = 1; scene.frame_end = 250; scene.frame_set(1)
scene.render.engine = 'BLENDER_EEVEE_NEXT'
scene.render.resolution_percentage = 50
scene.render.dither_intensity = 0.0
scene.cycles.use_denoising = False
scene.cycles.samples = 128
scene.cycles.sampling_pattern = 'TABULATED_SOBOL'
scene.cycles.light_sampling_threshold = 0.0
scene.cycles.use_adaptive_sampling = False
scene.cycles.use_light_tree = False
scene.cycles.blur_glossy = 0.0
scene.cycles.sample_clamp_indirect = 0.0
scene.view_settings.view_transform = 'Standard'
bpy.context.view_layer.update()

# ---- added for rendering (the .blend has no active camera and no usable light): camera, sun
cam_auto = bpy.data.cameras.new('AutoCamera')
cam_auto.lens = 50.0
cam_auto.sensor_width = 36.0
cam_auto.clip_end = 1316.67
ob_auto_camera = bpy.data.objects.new('AutoCamera', cam_auto)
scene.collection.objects.link(ob_auto_camera)
ob_auto_camera.location = (75.0245, -82.0294, 71.5273)
ob_auto_camera.rotation_euler = (1.09748, -7.21219e-08, 0.694738)
scene.camera = ob_auto_camera
light_auto_sun = bpy.data.lights.new('AutoSun', 'SUN')
light_auto_sun.energy = 3.0
light_auto_sun.angle = 0.0523599
ob_auto_sun = bpy.data.objects.new('AutoSun', light_auto_sun)
scene.collection.objects.link(ob_auto_sun)
ob_auto_sun.rotation_euler = (0.872665, 0.174533, 0.523599)
bpy.context.view_layer.update()
